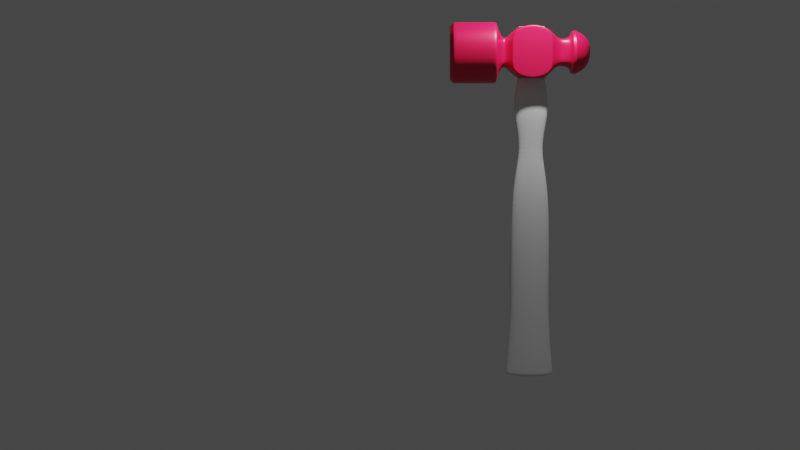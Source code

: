 # Source: hammer2.blend  (saved by Blender 3.0.42; exported with 4.5.12 LTS)
import bpy
from mathutils import Matrix  # noqa: F401  (used for matrix-valued properties, if any)

bpy.ops.wm.read_factory_settings(use_empty=True)
scene = bpy.context.scene
scene.name = 'Scene'

# ---- collections
col_collection = bpy.data.collections.new('Collection'); scene.collection.children.link(col_collection)

# ---- materials (node trees are filled in below, after node groups)
mat_material = bpy.data.materials.new('Material')
mat_material.alpha_threshold = 0.0
mat_material.use_transparent_shadow = False
mat_material.line_color = (0.0, 0.0, 0.0, 1.0)

# ---- material node trees
mat_material.use_nodes = True; mat_material.node_tree.nodes.clear()
_N = mat_material.node_tree.nodes; _L = mat_material.node_tree.links
n0 = _N.new('ShaderNodeOutputMaterial'); n0.name = 'Material Output'; n0.location = (300, 300)
n1 = _N.new('ShaderNodeBsdfPrincipled'); n1.name = 'Principled BSDF'; n1.location = (10, 300)
n1.distribution = 'GGX'
n1.subsurface_method = 'RANDOM_WALK_SKIN'
n1.inputs[0].default_value = (0.7936, 0.006415, 0.06427, 1.0)
n1.inputs[2].default_value = 0.4
n1.inputs[3].default_value = 1.45
n1.inputs[27].default_value = (0.0, 0.0, 0.0, 1.0)
n1.inputs[28].default_value = 1.0
_L.new(n1.outputs[0], n0.inputs[0])
n0.is_active_output = True

# ---- world
world_world = bpy.data.worlds.new('World'); scene.world = world_world
world_world.use_nodes = True; world_world.node_tree.nodes.clear()
_N = world_world.node_tree.nodes; _L = world_world.node_tree.links
n0 = _N.new('ShaderNodeOutputWorld'); n0.name = 'World Output'; n0.location = (300, 300)
n1 = _N.new('ShaderNodeBackground'); n1.name = 'Background'; n1.location = (10, 300)
n1.inputs[0].default_value = (0.05088, 0.05088, 0.05088, 1.0)
_L.new(n1.outputs[0], n0.inputs[0])
n0.is_active_output = True
world_world.color = (0.05088, 0.05088, 0.05088)
world_world.use_sun_shadow = False
world_world.sun_shadow_jitter_overblur = 0.0

# ---- cameras
cam_camera = bpy.data.cameras.new('Camera')
cam_camera.clip_end = 100.0
cam_camera.ortho_scale = 7.314
cam_camera_001 = bpy.data.cameras.new('Camera.001')
cam_camera_001.clip_end = 100.0
cam_camera_001.ortho_scale = 7.314

# ---- lights
light_light = bpy.data.lights.new('Light', 'POINT')
light_light.transmission_factor = 0.0
light_light.energy = 1000.0
light_light.shadow_soft_size = 0.1
light_light.shadow_maximum_resolution = 0.006
light_light.use_absolute_resolution = True

# ---- meshes
me_cube = bpy.data.meshes.new('Cube')
me_cube.from_pydata([(1.0, 1.0, 1.0), (1.0, 1.0, -1.0), (1.0, -1.0, 1.0), (1.0, -1.0, -1.0), (-1.0, 1.0, 1.0), (-1.0, 1.0, -1.0), (-1.0, -1.0, 1.0), (-1.0, -1.0, -1.0), (-0.7044, -1.283, -0.7044), (-0.7044, -1.283, 0.7044), (0.7044, -1.283, 0.7044), (0.7044, -1.283, -0.7044), (-0.7044, -1.563, -0.7044), (-0.7044, -1.563, 0.7044), (0.7044, -1.563, 0.7044), (0.7044, -1.563, -0.7044), (-1.171, -1.821, -1.168), (-1.171, -1.821, 1.168), (1.149, -1.821, 1.153), (1.149, -1.821, -1.153), (1.0, 1.0, 0.3333), (1.0, 1.0, -0.3333), (-1.0, -1.0, -0.3333), (-1.0, -1.0, 0.3333), (1.0, -1.0, 0.3333), (1.0, -1.0, -0.3333), (-1.0, 1.0, 0.3333), (-1.0, 1.0, -0.3333), (-0.7044, -1.283, -0.2348), (-0.7044, -1.283, 0.2348), (0.7044, -1.283, 0.2348), (0.7044, -1.283, -0.2348), (-0.7044, -1.563, -0.2348), (-0.7044, -1.563, 0.2348), (0.7044, -1.563, 0.2348), (0.7044, -1.563, -0.2348), (-1.574, -1.821, -0.5253), (-1.574, -1.821, 0.5253), (1.54, -1.821, 0.5128), (1.54, -1.821, -0.5128), (0.2931, 1.0, -1.0), (-0.3735, 1.0, -1.0), (0.2931, -1.0, 1.0), (-0.3735, -1.0, 1.0), (-0.3735, -1.0, -1.0), (0.2931, -1.0, -1.0), (-0.3735, 1.0, 1.0), (0.2931, 1.0, 1.0), (0.2065, -1.283, 0.7044), (-0.2631, -1.283, 0.7044), (-0.2631, -1.283, -0.7044), (0.2065, -1.283, -0.7044), (0.2065, -1.563, 0.7044), (-0.2631, -1.563, 0.7044), (-0.2631, -1.563, -0.7044), (0.2065, -1.563, -0.7044), (0.4623, -1.821, 1.569), (-0.5748, -1.821, 1.544), (-0.5748, -1.821, -1.544), (0.4623, -1.821, -1.569), (0.6529, 1.635, -0.6597), (0.6529, 1.635, -0.2199), (-0.6666, 1.635, -0.6597), (-0.2533, 1.635, -0.6597), (-1.574, -3.967, 0.5253), (-1.391, -4.15, 0.4729), (-1.039, -4.15, 1.036), (-1.171, -3.967, 1.168), (1.54, -3.967, -0.5128), (1.358, -4.15, -0.4614), (1.017, -4.15, -1.02), (1.149, -3.967, -1.153), (-0.5748, -3.967, 1.544), (-0.5201, -4.15, 1.363), (0.4623, -3.967, -1.569), (0.4133, -4.15, -1.385), (-1.171, -3.967, -1.168), (-1.039, -4.15, -1.036), (-1.391, -4.15, -0.4729), (-1.574, -3.967, -0.5253), (1.149, -3.967, 1.153), (1.017, -4.15, 1.02), (1.54, -3.967, 0.5128), (1.358, -4.15, 0.4614), (0.4133, -4.15, 1.385), (0.4623, -3.967, 1.569), (-0.5201, -4.15, -1.363), (-0.5748, -3.967, -1.544), (-0.2533, 1.301, -0.6597), (-0.6666, 1.301, -0.6597), (0.6529, 1.301, -0.2199), (0.6529, 1.301, -0.6597), (-0.6666, 1.301, -0.2199), (0.1866, 1.301, 0.6597), (0.6529, 1.301, 0.6597), (0.6529, 1.301, 0.2199), (-0.6666, 1.301, 0.6597), (-0.6666, 1.301, 0.2199), (0.6656, 1.995, -0.6712), (0.7839, 1.995, -0.2626), (0.1866, 1.301, -0.6597), (-0.2533, 1.301, 0.6597), (-0.6832, 1.995, -0.6777), (-0.2989, 1.995, -0.7901), (-0.6666, 1.635, -0.2199), (0.1866, 1.635, 0.6597), (0.6529, 1.635, 0.6597), (0.6529, 1.635, 0.2199), (-0.6666, 1.635, 0.6597), (-0.6666, 1.635, 0.2199), (0.7021, 2.6, -0.7072), (0.8449, 2.733, -0.2826), (0.1866, 1.635, -0.6597), (-0.2533, 1.635, 0.6597), (-0.7198, 2.607, -0.7148), (-0.3206, 2.736, -0.8507), (-0.8019, 1.995, -0.2661), (0.2296, 1.995, 0.7957), (0.6656, 1.995, 0.6712), (0.7839, 1.995, 0.2626), (-0.6832, 1.995, 0.6777), (-0.8019, 1.995, 0.2661), (1.1, 2.22, 0.3662), (1.053, 2.041, 0.351), (0.2296, 1.995, -0.7957), (-0.2989, 1.995, 0.7901), (1.053, 2.041, -0.351), (1.1, 2.22, -0.3662), (-0.8637, 2.745, -0.287), (0.2487, 2.742, 0.8577), (0.7021, 2.6, 0.7072), (0.8449, 2.733, 0.2826), (-0.7198, 2.607, 0.7148), (-0.8637, 2.745, 0.287), (0.3401, 3.022, -0.3846), (0.3401, 3.022, 0.3846), (0.2487, 2.742, -0.8577), (-0.3206, 2.736, 0.8507), (-0.4231, 3.006, -0.379), (-0.4231, 3.006, 0.379), (-0.4117, 2.222, -1.105), (-0.3951, 2.041, -1.059), (0.8312, 2.151, -0.8343), (0.8104, 2.041, -0.8138), (0.3149, 2.041, -1.072), (0.3298, 2.226, -1.121), (0.8104, 2.041, 0.8138), (0.8312, 2.151, 0.8343), (-0.4117, 2.222, 1.105), (-0.3951, 2.041, 1.059), (0.3149, 2.041, 1.072), (0.3298, 2.226, 1.121), (-1.126, 2.228, 0.3759), (-1.078, 2.041, 0.3595), (-0.8287, 2.041, 0.8255), (-0.8498, 2.154, 0.8469), (-0.8498, 2.154, -0.8469), (-0.8287, 2.041, -0.8255), (-1.078, 2.041, -0.3595), (-1.126, 2.228, -0.3759), (1.053, 2.041, -0.351), (1.053, 2.041, 0.351), (-0.3951, 2.041, -1.059), (0.8104, 2.041, -0.8138), (0.3149, 2.041, -1.072), (0.8104, 2.041, 0.8138), (-0.3951, 2.041, 1.059), (0.3149, 2.041, 1.072), (-1.078, 2.041, 0.3595), (-0.8287, 2.041, 0.8255), (-0.8287, 2.041, -0.8255), (-1.078, 2.041, -0.3595), (1.1, 2.22, 0.3662), (0.3298, 2.226, -1.121), (0.8312, 2.151, 0.8343), (0.3298, 2.226, 1.121), (-0.8498, 2.154, 0.8469), (-1.126, 2.228, -0.3759), (1.1, 2.22, -0.3662), (-0.4117, 2.222, -1.105), (0.8312, 2.151, -0.8343), (-0.4117, 2.222, 1.105), (-1.126, 2.228, 0.3759), (-0.8498, 2.154, -0.8469), (-1.171, -1.821, 1.168), (-1.574, -1.821, 0.5253), (-1.574, -1.821, -0.5253), (-0.5748, -1.821, 1.544), (1.149, -1.821, -1.153), (1.54, -1.821, -0.5128), (1.54, -1.821, 0.5128), (0.4623, -1.821, -1.569), (0.4623, -1.821, 1.569), (-0.5748, -1.821, -1.544), (-1.171, -1.821, -1.168), (1.149, -1.821, 1.153), (-1.574, -3.967, 0.5253), (-1.574, -3.967, -0.5253), (1.54, -3.967, -0.5128), (1.54, -3.967, 0.5128), (-1.171, -3.967, -1.168), (1.149, -3.967, 1.153), (-1.171, -3.967, 1.168), (-0.5748, -3.967, 1.544), (1.149, -3.967, -1.153), (0.4623, -3.967, -1.569), (0.4623, -3.967, 1.569), (-0.5748, -3.967, -1.544), (-1.039, -4.15, -1.036), (-1.391, -4.15, -0.4729), (0.4133, -4.15, -1.385), (-0.5201, -4.15, -1.363), (1.358, -4.15, -0.4614), (1.017, -4.15, -1.02), (1.358, -4.15, 0.4614), (1.017, -4.15, 1.02), (-0.5201, -4.15, 1.363), (0.4133, -4.15, 1.385), (-1.391, -4.15, 0.4729), (-1.039, -4.15, 1.036), (-1.039, -4.15, -1.036), (-1.391, -4.15, -0.4729), (0.4133, -4.15, -1.385), (-0.5201, -4.15, -1.363), (1.358, -4.15, -0.4614), (1.017, -4.15, -1.02), (1.358, -4.15, 0.4614), (1.017, -4.15, 1.02), (-0.5201, -4.15, 1.363), (0.4133, -4.15, 1.385), (-1.391, -4.15, 0.4729), (-1.039, -4.15, 1.036), (-1.0, 0.3333, -1.323), (-1.0, -0.3333, -1.323), (1.0, 0.3333, 1.323), (1.0, -0.3333, 1.323), (-1.0, -0.3333, 1.323), (-1.0, 0.3333, 1.323), (1.0, -0.3333, -1.323), (1.0, 0.3333, -1.323), (1.0, 0.3333, -0.4411), (1.0, -0.3333, -0.4411), (1.0, 0.3333, 0.4411), (1.0, -0.3333, 0.4411), (-1.0, -0.3333, -0.4411), (-1.0, 0.3333, -0.4411), (-1.0, -0.3333, 0.4411), (-1.0, 0.3333, 0.4411), (-0.3735, 0.6925, -1.323), (-0.3735, -0.6925, -1.323), (0.2931, 0.6925, -1.323), (0.2931, -0.6925, -1.323), (0.2931, 0.6925, 1.323), (0.2931, -0.6925, 1.323), (-0.3735, 0.6925, 1.323), (-0.3735, -0.6925, 1.323), (-0.3735, 0.6925, -1.323), (-0.3735, -0.6925, -1.323), (0.2931, 0.6925, -1.323), (0.2931, -0.6925, -1.323), (0.2931, 0.6925, 1.323), (0.2931, -0.6925, 1.323), (-0.3735, 0.6925, 1.323), (-0.3735, -0.6925, 1.323), (1.0, 1.0, -0.3333), (1.0, 1.0, -1.0), (1.0, -1.0, -0.3333), (1.0, -1.0, -1.0), (1.0, -0.3333, 1.323), (1.0, -1.0, 1.0), (1.0, 0.3333, -1.323), (1.0, 1.0, 1.0), (1.0, 1.0, 0.3333), (1.0, -1.0, 0.3333), (1.0, 0.3333, 1.323), (1.0, -0.3333, -1.323), (-1.0, -0.3333, -1.323), (-1.0, -1.0, -1.0), (-1.0, -1.0, 0.3333), (-1.0, -1.0, 1.0), (-1.0, 1.0, -0.3333), (-1.0, 1.0, -1.0), (-1.0, 0.3333, 1.323), (-1.0, 1.0, 1.0), (-1.0, -1.0, -0.3333), (-1.0, 1.0, 0.3333), (-1.0, 0.3333, -1.323), (-1.0, -0.3333, 1.323)], [], [(263, 287, 279, 43), (45, 267, 11, 51), (247, 237, 4, 26), (259, 275, 267, 45), (243, 235, 2, 24), (46, 47, 93, 101), (51, 11, 15, 55), (43, 279, 9, 49), (273, 269, 10, 30), (284, 277, 8, 28), (53, 13, 17, 57), (30, 10, 14, 34), (49, 9, 13, 53), (28, 8, 12, 32), (201, 206, 85, 80), (32, 12, 16, 36), (55, 15, 19, 59), (34, 14, 18, 38), (15, 35, 39, 19), (35, 34, 38, 39), (13, 33, 37, 17), (33, 32, 36, 37), (207, 205, 74, 87), (197, 200, 76, 79), (9, 29, 33, 13), (29, 28, 32, 33), (11, 31, 35, 15), (31, 30, 34, 35), (279, 278, 29, 9), (278, 284, 28, 29), (267, 266, 31, 11), (266, 273, 30, 31), (265, 40, 100, 91), (280, 285, 97, 92), (238, 241, 25, 3), (241, 243, 24, 25), (232, 245, 27, 5), (245, 247, 26, 27), (271, 272, 95, 94), (264, 265, 91, 90), (283, 46, 101, 96), (281, 280, 92, 89), (198, 199, 82, 68), (199, 201, 80, 82), (196, 197, 79, 64), (200, 207, 87, 76), (12, 54, 58, 16), (54, 55, 59, 58), (203, 202, 67, 72), (204, 198, 68, 71), (10, 48, 52, 14), (48, 49, 53, 52), (14, 52, 56, 18), (52, 53, 57, 56), (269, 42, 48, 10), (42, 43, 49, 48), (8, 50, 54, 12), (50, 51, 55, 54), (285, 283, 96, 97), (41, 281, 89, 88), (276, 257, 44, 277), (257, 259, 45, 44), (277, 44, 50, 8), (44, 45, 51, 50), (268, 261, 42, 269), (261, 263, 43, 42), (73, 66, 65, 78, 77, 86, 75, 70, 69, 83, 81, 84), (206, 203, 72, 85), (205, 204, 71, 74), (208, 209, 79, 76), (87, 74, 210, 211), (212, 213, 71, 68), (74, 71, 213, 210), (214, 212, 68, 82), (76, 87, 211, 208), (215, 214, 82, 80), (85, 72, 216, 217), (218, 219, 67, 64), (72, 67, 219, 216), (209, 218, 64, 79), (80, 85, 217, 215), (202, 196, 64, 67), (90, 91, 60, 61), (100, 88, 63, 112), (94, 95, 107, 106), (92, 97, 109, 104), (88, 89, 62, 63), (91, 100, 112, 60), (93, 94, 106, 105), (101, 93, 105, 113), (97, 96, 108, 109), (272, 264, 90, 95), (47, 271, 94, 93), (40, 41, 88, 100), (61, 60, 98, 99), (112, 63, 103, 124), (106, 107, 119, 118), (104, 109, 121, 116), (63, 62, 102, 103), (60, 112, 124, 98), (105, 106, 118, 117), (113, 105, 117, 125), (109, 108, 120, 121), (95, 90, 61, 107), (96, 101, 113, 108), (89, 92, 104, 62), (173, 179, 115, 136), (174, 172, 131, 130), (177, 182, 133, 128), (179, 183, 114, 115), (180, 173, 136, 110), (175, 174, 130, 129), (181, 175, 129, 137), (182, 176, 132, 133), (183, 177, 128, 114), (107, 61, 99, 119), (108, 113, 125, 120), (62, 104, 116, 102), (135, 129, 130, 131), (136, 134, 111, 110), (134, 135, 131, 111), (128, 133, 139, 138), (138, 139, 135, 134), (114, 128, 138, 115), (115, 138, 134, 136), (133, 132, 137, 139), (139, 137, 129, 135), (178, 180, 110, 111), (172, 178, 111, 131), (176, 181, 137, 132), (120, 125, 149, 154), (169, 166, 148, 155), (119, 99, 126, 123), (161, 160, 127, 122), (99, 98, 143, 126), (160, 163, 142, 127), (102, 116, 158, 157), (170, 171, 159, 156), (121, 120, 154, 153), (168, 169, 155, 152), (125, 117, 150, 149), (166, 167, 151, 148), (117, 118, 146, 150), (167, 165, 147, 151), (98, 124, 144, 143), (163, 164, 145, 142), (103, 102, 157, 141), (162, 170, 156, 140), (116, 121, 153, 158), (171, 168, 152, 159), (118, 119, 123, 146), (165, 161, 122, 147), (124, 103, 141, 144), (164, 162, 140, 145), (144, 141, 162, 164), (146, 123, 161, 165), (158, 153, 168, 171), (141, 157, 170, 162), (143, 144, 164, 163), (150, 146, 165, 167), (149, 150, 167, 166), (153, 154, 169, 168), (157, 158, 171, 170), (126, 143, 163, 160), (123, 126, 160, 161), (154, 149, 166, 169), (155, 148, 181, 176), (122, 127, 178, 172), (127, 142, 180, 178), (156, 159, 177, 183), (152, 155, 176, 182), (148, 151, 175, 181), (151, 147, 174, 175), (142, 145, 173, 180), (140, 156, 183, 179), (159, 152, 182, 177), (147, 122, 172, 174), (145, 140, 179, 173), (17, 37, 185, 184), (59, 19, 188, 191), (56, 57, 187, 192), (19, 39, 189, 188), (57, 17, 184, 187), (16, 58, 193, 194), (37, 36, 186, 185), (38, 18, 195, 190), (39, 38, 190, 189), (36, 16, 194, 186), (58, 59, 191, 193), (18, 56, 192, 195), (184, 185, 196, 202), (191, 188, 204, 205), (192, 187, 203, 206), (188, 189, 198, 204), (187, 184, 202, 203), (194, 193, 207, 200), (185, 186, 197, 196), (190, 195, 201, 199), (189, 190, 199, 198), (186, 194, 200, 197), (193, 191, 205, 207), (195, 192, 206, 201), (220, 221, 209, 208), (222, 223, 211, 210), (224, 225, 213, 212), (225, 222, 210, 213), (226, 224, 212, 214), (223, 220, 208, 211), (227, 226, 214, 215), (228, 229, 217, 216), (230, 231, 219, 218), (231, 228, 216, 219), (221, 230, 218, 209), (229, 227, 215, 217), (77, 78, 221, 220), (75, 86, 223, 222), (69, 70, 225, 224), (70, 75, 222, 225), (83, 69, 224, 226), (86, 77, 220, 223), (81, 83, 226, 227), (73, 84, 229, 228), (65, 66, 231, 230), (66, 73, 228, 231), (78, 65, 230, 221), (84, 81, 227, 229), (47, 46, 262, 260), (253, 252, 250, 251), (271, 47, 260, 274), (274, 260, 261, 268), (41, 40, 258, 256), (255, 253, 251, 249), (281, 41, 256, 286), (286, 256, 257, 276), (22, 23, 246, 244), (244, 246, 247, 245), (7, 22, 244, 233), (233, 244, 245, 232), (21, 20, 242, 240), (240, 242, 243, 241), (1, 21, 240, 239), (239, 240, 241, 238), (20, 0, 234, 242), (242, 234, 235, 243), (40, 265, 270, 258), (258, 270, 275, 259), (23, 6, 236, 246), (246, 236, 237, 247), (46, 283, 282, 262), (262, 282, 287, 263), (252, 254, 248, 250), (254, 255, 249, 248), (248, 249, 257, 256), (251, 250, 258, 259), (252, 253, 261, 260), (255, 254, 262, 263), (254, 252, 260, 262), (253, 255, 263, 261), (250, 248, 256, 258), (249, 251, 259, 257), (21, 1, 265, 264), (3, 25, 266, 267), (2, 235, 268, 269), (1, 239, 270, 265), (0, 20, 272, 271), (20, 21, 264, 272), (24, 2, 269, 273), (25, 24, 273, 266), (234, 0, 271, 274), (235, 234, 274, 268), (238, 3, 267, 275), (239, 238, 275, 270), (7, 233, 276, 277), (6, 23, 278, 279), (5, 27, 280, 281), (4, 237, 282, 283), (22, 7, 277, 284), (23, 22, 284, 278), (26, 4, 283, 285), (27, 26, 285, 280), (232, 5, 281, 286), (233, 232, 286, 276), (236, 6, 279, 287), (237, 236, 287, 282)])
me_cube.polygons.foreach_set('use_smooth', [True] * 284)
_uv = me_cube.uv_layers.new(name='UVMap')
_uv.uv.foreach_set('vector', [0.7967, 0.6667, 0.875, 0.6667, 0.875, 0.75, 0.7967, 0.75, 0.2866, 0.75, 0.375, 0.75, 0.375, 0.75, 0.2866, 0.75, 0.5417, 0.1667, 0.625, 0.1667, 0.625, 0.25, 0.5417, 0.25, 0.2866, 0.6667, 0.375, 0.6667, 0.375, 0.75, 0.2866, 0.75, 0.5417, 0.6667, 0.625, 0.6667, 0.625, 0.75, 0.5417, 0.75, 0.7967, 0.5, 0.7134, 0.5, 0.7134, 0.5, 0.7967, 0.5, 0.2866, 0.75, 0.375, 0.75, 0.375, 0.75, 0.2866, 0.75, 0.7967, 0.75, 0.875, 0.75, 0.875, 0.75, 0.7967, 0.75, 0.5417, 0.75, 0.625, 0.75, 0.625, 0.75, 0.5417, 0.75, 0.4583, 0.0, 0.375, 0.0, 0.375, 0.0, 0.4583, 0.0, 0.7967, 0.75, 0.875, 0.75, 0.875, 0.75, 0.7967, 0.75, 0.5417, 0.75, 0.625, 0.75, 0.625, 0.75, 0.5417, 0.75, 0.7967, 0.75, 0.875, 0.75, 0.875, 0.75, 0.7967, 0.75, 0.4583, 0.0, 0.375, 0.0, 0.375, 0.0, 0.4583, 0.0, 0.625, 0.75, 0.7134, 0.75, 0.7134, 0.75, 0.625, 0.75, 0.4583, 0.0, 0.375, 0.0, 0.375, 0.0, 0.4583, 0.0, 0.2866, 0.75, 0.375, 0.75, 0.375, 0.75, 0.2866, 0.75, 0.5417, 0.75, 0.625, 0.75, 0.625, 0.75, 0.5417, 0.75, 0.375, 0.75, 0.4583, 0.75, 0.4583, 0.75, 0.375, 0.75, 0.4583, 0.75, 0.5417, 0.75, 0.5417, 0.75, 0.4583, 0.75, 0.625, 0.0, 0.5417, 0.0, 0.5417, 0.0, 0.625, 0.0, 0.5417, 0.0, 0.4583, 0.0, 0.4583, 0.0, 0.5417, 0.0, 0.2033, 0.75, 0.2866, 0.75, 0.2866, 0.75, 0.2033, 0.75, 0.4583, 0.0, 0.375, 0.0, 0.375, 0.0, 0.4583, 0.0, 0.625, 0.0, 0.5417, 0.0, 0.5417, 0.0, 0.625, 0.0, 0.5417, 0.0, 0.4583, 0.0, 0.4583, 0.0, 0.5417, 0.0, 0.375, 0.75, 0.4583, 0.75, 0.4583, 0.75, 0.375, 0.75, 0.4583, 0.75, 0.5417, 0.75, 0.5417, 0.75, 0.4583, 0.75, 0.625, 0.0, 0.5417, 0.0, 0.5417, 0.0, 0.625, 0.0, 0.5417, 0.0, 0.4583, 0.0, 0.4583, 0.0, 0.5417, 0.0, 0.375, 0.75, 0.4583, 0.75, 0.4583, 0.75, 0.375, 0.75, 0.4583, 0.75, 0.5417, 0.75, 0.5417, 0.75, 0.4583, 0.75, 0.375, 0.5, 0.2866, 0.5, 0.2866, 0.5, 0.375, 0.5, 0.4583, 0.25, 0.5417, 0.25, 0.5417, 0.25, 0.4583, 0.25, 0.375, 0.6667, 0.4583, 0.6667, 0.4583, 0.75, 0.375, 0.75, 0.4583, 0.6667, 0.5417, 0.6667, 0.5417, 0.75, 0.4583, 0.75, 0.375, 0.1667, 0.4583, 0.1667, 0.4583, 0.25, 0.375, 0.25, 0.4583, 0.1667, 0.5417, 0.1667, 0.5417, 0.25, 0.4583, 0.25, 0.625, 0.5, 0.5417, 0.5, 0.5417, 0.5, 0.625, 0.5, 0.4583, 0.5, 0.375, 0.5, 0.375, 0.5, 0.4583, 0.5, 0.875, 0.5, 0.7967, 0.5, 0.7967, 0.5, 0.875, 0.5, 0.375, 0.25, 0.4583, 0.25, 0.4583, 0.25, 0.375, 0.25, 0.4583, 0.75, 0.5417, 0.75, 0.5417, 0.75, 0.4583, 0.75, 0.5417, 0.75, 0.625, 0.75, 0.625, 0.75, 0.5417, 0.75, 0.5417, 0.0, 0.4583, 0.0, 0.4583, 0.0, 0.5417, 0.0, 0.125, 0.75, 0.2033, 0.75, 0.2033, 0.75, 0.125, 0.75, 0.125, 0.75, 0.2033, 0.75, 0.2033, 0.75, 0.125, 0.75, 0.2033, 0.75, 0.2866, 0.75, 0.2866, 0.75, 0.2033, 0.75, 0.7967, 0.75, 0.875, 0.75, 0.875, 0.75, 0.7967, 0.75, 0.375, 0.75, 0.4583, 0.75, 0.4583, 0.75, 0.375, 0.75, 0.625, 0.75, 0.7134, 0.75, 0.7134, 0.75, 0.625, 0.75, 0.7134, 0.75, 0.7967, 0.75, 0.7967, 0.75, 0.7134, 0.75, 0.625, 0.75, 0.7134, 0.75, 0.7134, 0.75, 0.625, 0.75, 0.7134, 0.75, 0.7967, 0.75, 0.7967, 0.75, 0.7134, 0.75, 0.625, 0.75, 0.7134, 0.75, 0.7134, 0.75, 0.625, 0.75, 0.7134, 0.75, 0.7967, 0.75, 0.7967, 0.75, 0.7134, 0.75, 0.125, 0.75, 0.2033, 0.75, 0.2033, 0.75, 0.125, 0.75, 0.2033, 0.75, 0.2866, 0.75, 0.2866, 0.75, 0.2033, 0.75, 0.5417, 0.25, 0.625, 0.25, 0.625, 0.25, 0.5417, 0.25, 0.2033, 0.5, 0.125, 0.5, 0.125, 0.5, 0.2033, 0.5, 0.125, 0.6667, 0.2033, 0.6667, 0.2033, 0.75, 0.125, 0.75, 0.2033, 0.6667, 0.2866, 0.6667, 0.2866, 0.75, 0.2033, 0.75, 0.125, 0.75, 0.2033, 0.75, 0.2033, 0.75, 0.125, 0.75, 0.2033, 0.75, 0.2866, 0.75, 0.2866, 0.75, 0.2033, 0.75, 0.625, 0.6667, 0.7134, 0.6667, 0.7134, 0.75, 0.625, 0.75, 0.7134, 0.6667, 0.7967, 0.6667, 0.7967, 0.75, 0.7134, 0.75, 0.6137, 0.9203, 0.6046, 0.9794, 0.5407, 0.9889, 0.4593, 0.9889, 0.3954, 0.9794, 0.3863, 0.9203, 0.3861, 0.8391, 0.3955, 0.7704, 0.4594, 0.7613, 0.5406, 0.7613, 0.6045, 0.7704, 0.6139, 0.8391, 0.7134, 0.75, 0.7967, 0.75, 0.7967, 0.75, 0.7134, 0.75, 0.2866, 0.75, 0.375, 0.75, 0.375, 0.75, 0.2866, 0.75, 0.3954, 0.9794, 0.4593, 0.9889, 0.4583, 1.0, 0.375, 1.0, 0.375, 0.9217, 0.375, 0.8384, 0.3861, 0.8391, 0.3863, 0.9203, 0.4594, 0.7613, 0.3955, 0.7704, 0.375, 0.75, 0.4583, 0.75, 0.375, 0.8384, 0.375, 0.75, 0.3955, 0.7704, 0.3861, 0.8391, 0.5406, 0.7613, 0.4594, 0.7613, 0.4583, 0.75, 0.5417, 0.75, 0.375, 1.0, 0.375, 0.9217, 0.3863, 0.9203, 0.3954, 0.9794, 0.6045, 0.7704, 0.5406, 0.7613, 0.5417, 0.75, 0.625, 0.75, 0.625, 0.8384, 0.625, 0.9217, 0.6137, 0.9203, 0.6139, 0.8391, 0.5407, 0.9889, 0.6046, 0.9794, 0.625, 1.0, 0.5417, 1.0, 0.625, 0.9217, 0.625, 1.0, 0.6046, 0.9794, 0.6137, 0.9203, 0.4593, 0.9889, 0.5407, 0.9889, 0.5417, 1.0, 0.4583, 1.0, 0.625, 0.75, 0.625, 0.8384, 0.6139, 0.8391, 0.6045, 0.7704, 0.625, 0.0, 0.5417, 0.0, 0.5417, 0.0, 0.625, 0.0, 0.4583, 0.5, 0.375, 0.5, 0.375, 0.5, 0.4583, 0.5, 0.2866, 0.5, 0.2033, 0.5, 0.2033, 0.5, 0.2866, 0.5, 0.625, 0.5, 0.5417, 0.5, 0.5417, 0.5, 0.625, 0.5, 0.4583, 0.25, 0.5417, 0.25, 0.5417, 0.25, 0.4583, 0.25, 0.2033, 0.5, 0.125, 0.5, 0.125, 0.5, 0.2033, 0.5, 0.375, 0.5, 0.2866, 0.5, 0.2866, 0.5, 0.375, 0.5, 0.7134, 0.5, 0.625, 0.5, 0.625, 0.5, 0.7134, 0.5, 0.7967, 0.5, 0.7134, 0.5, 0.7134, 0.5, 0.7967, 0.5, 0.5417, 0.25, 0.625, 0.25, 0.625, 0.25, 0.5417, 0.25, 0.5417, 0.5, 0.4583, 0.5, 0.4583, 0.5, 0.5417, 0.5, 0.7134, 0.5, 0.625, 0.5, 0.625, 0.5, 0.7134, 0.5, 0.2866, 0.5, 0.2033, 0.5, 0.2033, 0.5, 0.2866, 0.5, 0.4583, 0.5, 0.375, 0.5, 0.375, 0.5, 0.4583, 0.5, 0.2866, 0.5, 0.2033, 0.5, 0.2033, 0.5, 0.2866, 0.5, 0.625, 0.5, 0.5417, 0.5, 0.5417, 0.5, 0.625, 0.5, 0.4583, 0.25, 0.5417, 0.25, 0.5417, 0.25, 0.4583, 0.25, 0.2033, 0.5, 0.125, 0.5, 0.125, 0.5, 0.2033, 0.5, 0.375, 0.5, 0.2866, 0.5, 0.2866, 0.5, 0.375, 0.5, 0.7134, 0.5, 0.625, 0.5, 0.625, 0.5, 0.7134, 0.5, 0.7967, 0.5, 0.7134, 0.5, 0.7134, 0.5, 0.7967, 0.5, 0.5417, 0.25, 0.625, 0.25, 0.625, 0.25, 0.5417, 0.25, 0.5417, 0.5, 0.4583, 0.5, 0.4583, 0.5, 0.5417, 0.5, 0.875, 0.5, 0.7967, 0.5, 0.7967, 0.5, 0.875, 0.5, 0.375, 0.25, 0.4583, 0.25, 0.4583, 0.25, 0.375, 0.25, 0.2866, 0.5, 0.2033, 0.5, 0.2033, 0.5, 0.2866, 0.5, 0.625, 0.5, 0.5417, 0.5, 0.5417, 0.5, 0.625, 0.5, 0.4583, 0.25, 0.5417, 0.25, 0.5417, 0.25, 0.4583, 0.25, 0.2033, 0.5, 0.125, 0.5, 0.125, 0.5, 0.2033, 0.5, 0.375, 0.5, 0.2866, 0.5, 0.2866, 0.5, 0.375, 0.5, 0.7134, 0.5, 0.625, 0.5, 0.625, 0.5, 0.7134, 0.5, 0.7967, 0.5, 0.7134, 0.5, 0.7134, 0.5, 0.7967, 0.5, 0.5417, 0.25, 0.625, 0.25, 0.625, 0.25, 0.5417, 0.25, 0.375, 0.25, 0.4583, 0.25, 0.4583, 0.25, 0.375, 0.25, 0.5417, 0.5, 0.4583, 0.5, 0.4583, 0.5, 0.5417, 0.5, 0.875, 0.5, 0.7967, 0.5, 0.7967, 0.5, 0.875, 0.5, 0.375, 0.25, 0.4583, 0.25, 0.4583, 0.25, 0.375, 0.25, 0.5417, 0.4116, 0.625, 0.4116, 0.625, 0.5, 0.5417, 0.5, 0.375, 0.4116, 0.4583, 0.4116, 0.4583, 0.5, 0.375, 0.5, 0.4583, 0.4116, 0.5417, 0.4116, 0.5417, 0.5, 0.4583, 0.5, 0.4583, 0.25, 0.5417, 0.25, 0.5417, 0.3283, 0.4583, 0.3283, 0.4583, 0.3283, 0.5417, 0.3283, 0.5417, 0.4116, 0.4583, 0.4116, 0.375, 0.25, 0.4583, 0.25, 0.4583, 0.3283, 0.375, 0.3283, 0.375, 0.3283, 0.4583, 0.3283, 0.4583, 0.4116, 0.375, 0.4116, 0.5417, 0.25, 0.625, 0.25, 0.625, 0.3283, 0.5417, 0.3283, 0.5417, 0.3283, 0.625, 0.3283, 0.625, 0.4116, 0.5417, 0.4116, 0.4583, 0.5, 0.375, 0.5, 0.375, 0.5, 0.4583, 0.5, 0.5417, 0.5, 0.4583, 0.5, 0.4583, 0.5, 0.5417, 0.5, 0.875, 0.5, 0.7967, 0.5, 0.7967, 0.5, 0.875, 0.5, 0.875, 0.5, 0.7967, 0.5, 0.7967, 0.5, 0.875, 0.5, 0.875, 0.5, 0.7967, 0.5, 0.7967, 0.5, 0.875, 0.5, 0.5417, 0.5, 0.4583, 0.5, 0.4583, 0.5, 0.5417, 0.5, 0.5417, 0.5, 0.4583, 0.5, 0.4583, 0.5, 0.5417, 0.5, 0.4583, 0.5, 0.375, 0.5, 0.375, 0.5, 0.4583, 0.5, 0.4583, 0.5, 0.375, 0.5, 0.375, 0.5, 0.4583, 0.5, 0.375, 0.25, 0.4583, 0.25, 0.4583, 0.25, 0.375, 0.25, 0.375, 0.25, 0.4583, 0.25, 0.4583, 0.25, 0.375, 0.25, 0.5417, 0.25, 0.625, 0.25, 0.625, 0.25, 0.5417, 0.25, 0.5417, 0.25, 0.625, 0.25, 0.625, 0.25, 0.5417, 0.25, 0.7967, 0.5, 0.7134, 0.5, 0.7134, 0.5, 0.7967, 0.5, 0.7967, 0.5, 0.7134, 0.5, 0.7134, 0.5, 0.7967, 0.5, 0.7134, 0.5, 0.625, 0.5, 0.625, 0.5, 0.7134, 0.5, 0.7134, 0.5, 0.625, 0.5, 0.625, 0.5, 0.7134, 0.5, 0.375, 0.5, 0.2866, 0.5, 0.2866, 0.5, 0.375, 0.5, 0.375, 0.5, 0.2866, 0.5, 0.2866, 0.5, 0.375, 0.5, 0.2033, 0.5, 0.125, 0.5, 0.125, 0.5, 0.2033, 0.5, 0.2033, 0.5, 0.125, 0.5, 0.125, 0.5, 0.2033, 0.5, 0.4583, 0.25, 0.5417, 0.25, 0.5417, 0.25, 0.4583, 0.25, 0.4583, 0.25, 0.5417, 0.25, 0.5417, 0.25, 0.4583, 0.25, 0.625, 0.5, 0.5417, 0.5, 0.5417, 0.5, 0.625, 0.5, 0.625, 0.5, 0.5417, 0.5, 0.5417, 0.5, 0.625, 0.5, 0.2866, 0.5, 0.2033, 0.5, 0.2033, 0.5, 0.2866, 0.5, 0.2866, 0.5, 0.2033, 0.5, 0.2033, 0.5, 0.2866, 0.5, 0.2866, 0.5, 0.2033, 0.5, 0.2033, 0.5, 0.2866, 0.5, 0.625, 0.5, 0.5417, 0.5, 0.5417, 0.5, 0.625, 0.5, 0.4583, 0.25, 0.5417, 0.25, 0.5417, 0.25, 0.4583, 0.25, 0.2033, 0.5, 0.125, 0.5, 0.125, 0.5, 0.2033, 0.5, 0.375, 0.5, 0.2866, 0.5, 0.2866, 0.5, 0.375, 0.5, 0.7134, 0.5, 0.625, 0.5, 0.625, 0.5, 0.7134, 0.5, 0.7967, 0.5, 0.7134, 0.5, 0.7134, 0.5, 0.7967, 0.5, 0.5417, 0.25, 0.625, 0.25, 0.625, 0.25, 0.5417, 0.25, 0.375, 0.25, 0.4583, 0.25, 0.4583, 0.25, 0.375, 0.25, 0.4583, 0.5, 0.375, 0.5, 0.375, 0.5, 0.4583, 0.5, 0.5417, 0.5, 0.4583, 0.5, 0.4583, 0.5, 0.5417, 0.5, 0.875, 0.5, 0.7967, 0.5, 0.7967, 0.5, 0.875, 0.5, 0.875, 0.5, 0.7967, 0.5, 0.7967, 0.5, 0.875, 0.5, 0.5417, 0.5, 0.4583, 0.5, 0.4583, 0.5, 0.5417, 0.5, 0.4583, 0.5, 0.375, 0.5, 0.375, 0.5, 0.4583, 0.5, 0.375, 0.25, 0.4583, 0.25, 0.4583, 0.25, 0.375, 0.25, 0.5417, 0.25, 0.625, 0.25, 0.625, 0.25, 0.5417, 0.25, 0.7967, 0.5, 0.7134, 0.5, 0.7134, 0.5, 0.7967, 0.5, 0.7134, 0.5, 0.625, 0.5, 0.625, 0.5, 0.7134, 0.5, 0.375, 0.5, 0.2866, 0.5, 0.2866, 0.5, 0.375, 0.5, 0.2033, 0.5, 0.125, 0.5, 0.125, 0.5, 0.2033, 0.5, 0.4583, 0.25, 0.5417, 0.25, 0.5417, 0.25, 0.4583, 0.25, 0.625, 0.5, 0.5417, 0.5, 0.5417, 0.5, 0.625, 0.5, 0.2866, 0.5, 0.2033, 0.5, 0.2033, 0.5, 0.2866, 0.5, 0.625, 0.0, 0.5417, 0.0, 0.5417, 0.0, 0.625, 0.0, 0.2866, 0.75, 0.375, 0.75, 0.375, 0.75, 0.2866, 0.75, 0.7134, 0.75, 0.7967, 0.75, 0.7967, 0.75, 0.7134, 0.75, 0.375, 0.75, 0.4583, 0.75, 0.4583, 0.75, 0.375, 0.75, 0.7967, 0.75, 0.875, 0.75, 0.875, 0.75, 0.7967, 0.75, 0.125, 0.75, 0.2033, 0.75, 0.2033, 0.75, 0.125, 0.75, 0.5417, 0.0, 0.4583, 0.0, 0.4583, 0.0, 0.5417, 0.0, 0.5417, 0.75, 0.625, 0.75, 0.625, 0.75, 0.5417, 0.75, 0.4583, 0.75, 0.5417, 0.75, 0.5417, 0.75, 0.4583, 0.75, 0.4583, 0.0, 0.375, 0.0, 0.375, 0.0, 0.4583, 0.0, 0.2033, 0.75, 0.2866, 0.75, 0.2866, 0.75, 0.2033, 0.75, 0.625, 0.75, 0.7134, 0.75, 0.7134, 0.75, 0.625, 0.75, 0.625, 0.0, 0.5417, 0.0, 0.5417, 0.0, 0.625, 0.0, 0.2866, 0.75, 0.375, 0.75, 0.375, 0.75, 0.2866, 0.75, 0.7134, 0.75, 0.7967, 0.75, 0.7967, 0.75, 0.7134, 0.75, 0.375, 0.75, 0.4583, 0.75, 0.4583, 0.75, 0.375, 0.75, 0.7967, 0.75, 0.875, 0.75, 0.875, 0.75, 0.7967, 0.75, 0.125, 0.75, 0.2033, 0.75, 0.2033, 0.75, 0.125, 0.75, 0.5417, 0.0, 0.4583, 0.0, 0.4583, 0.0, 0.5417, 0.0, 0.5417, 0.75, 0.625, 0.75, 0.625, 0.75, 0.5417, 0.75, 0.4583, 0.75, 0.5417, 0.75, 0.5417, 0.75, 0.4583, 0.75, 0.4583, 0.0, 0.375, 0.0, 0.375, 0.0, 0.4583, 0.0, 0.2033, 0.75, 0.2866, 0.75, 0.2866, 0.75, 0.2033, 0.75, 0.625, 0.75, 0.7134, 0.75, 0.7134, 0.75, 0.625, 0.75, 0.3954, 0.9794, 0.4593, 0.9889, 0.4593, 0.9889, 0.3954, 0.9794, 0.3861, 0.8391, 0.3863, 0.9203, 0.3863, 0.9203, 0.3861, 0.8391, 0.4594, 0.7613, 0.3955, 0.7704, 0.3955, 0.7704, 0.4594, 0.7613, 0.3955, 0.7704, 0.3861, 0.8391, 0.3861, 0.8391, 0.3955, 0.7704, 0.0, 0.0, 0.0, 0.0, 0.0, 0.0, 0.0, 0.0, 0.3863, 0.9203, 0.3954, 0.9794, 0.3954, 0.9794, 0.3863, 0.9203, 0.6045, 0.7704, 0.5406, 0.7613, 0.5406, 0.7613, 0.6045, 0.7704, 0.6137, 0.9203, 0.6139, 0.8391, 0.6139, 0.8391, 0.6137, 0.9203, 0.5407, 0.9889, 0.6046, 0.9794, 0.6046, 0.9794, 0.5407, 0.9889, 0.6046, 0.9794, 0.6137, 0.9203, 0.6137, 0.9203, 0.6046, 0.9794, 0.0, 0.0, 0.0, 0.0, 0.0, 0.0, 0.0, 0.0, 0.6139, 0.8391, 0.6045, 0.7704, 0.6045, 0.7704, 0.6139, 0.8391, 0.3954, 0.9794, 0.4593, 0.9889, 0.4593, 0.9889, 0.3954, 0.9794, 0.3861, 0.8391, 0.3863, 0.9203, 0.3863, 0.9203, 0.3861, 0.8391, 0.4594, 0.7613, 0.3955, 0.7704, 0.3955, 0.7704, 0.4594, 0.7613, 0.3955, 0.7704, 0.3861, 0.8391, 0.3861, 0.8391, 0.3955, 0.7704, 0.5406, 0.7613, 0.4594, 0.7613, 0.4594, 0.7613, 0.5406, 0.7613, 0.3863, 0.9203, 0.3954, 0.9794, 0.3954, 0.9794, 0.3863, 0.9203, 0.6045, 0.7704, 0.5406, 0.7613, 0.5406, 0.7613, 0.6045, 0.7704, 0.6137, 0.9203, 0.6139, 0.8391, 0.6139, 0.8391, 0.6137, 0.9203, 0.5407, 0.9889, 0.6046, 0.9794, 0.6046, 0.9794, 0.5407, 0.9889, 0.6046, 0.9794, 0.6137, 0.9203, 0.6137, 0.9203, 0.6046, 0.9794, 0.4593, 0.9889, 0.5407, 0.9889, 0.5407, 0.9889, 0.4593, 0.9889, 0.6139, 0.8391, 0.6045, 0.7704, 0.6045, 0.7704, 0.6139, 0.8391, 0.7134, 0.5, 0.7967, 0.5, 0.7967, 0.5833, 0.7134, 0.5833, 0.7134, 0.6667, 0.7134, 0.5833, 0.2866, 0.5833, 0.2866, 0.6667, 0.625, 0.5, 0.7134, 0.5, 0.7134, 0.5833, 0.625, 0.5833, 0.625, 0.5833, 0.7134, 0.5833, 0.7134, 0.6667, 0.625, 0.6667, 0.2033, 0.5, 0.2866, 0.5, 0.2866, 0.5833, 0.2033, 0.5833, 0.7967, 0.6667, 0.7134, 0.6667, 0.2866, 0.6667, 0.2033, 0.6667, 0.125, 0.5, 0.2033, 0.5, 0.2033, 0.5833, 0.125, 0.5833, 0.125, 0.5833, 0.2033, 0.5833, 0.2033, 0.6667, 0.125, 0.6667, 0.4583, 0.0, 0.5417, 0.0, 0.5417, 0.08333, 0.4583, 0.08333, 0.4583, 0.08333, 0.5417, 0.08333, 0.5417, 0.1667, 0.4583, 0.1667, 0.375, 0.0, 0.4583, 0.0, 0.4583, 0.08333, 0.375, 0.08333, 0.375, 0.08333, 0.4583, 0.08333, 0.4583, 0.1667, 0.375, 0.1667, 0.4583, 0.5, 0.5417, 0.5, 0.5417, 0.5833, 0.4583, 0.5833, 0.4583, 0.5833, 0.5417, 0.5833, 0.5417, 0.6667, 0.4583, 0.6667, 0.375, 0.5, 0.4583, 0.5, 0.4583, 0.5833, 0.375, 0.5833, 0.375, 0.5833, 0.4583, 0.5833, 0.4583, 0.6667, 0.375, 0.6667, 0.5417, 0.5, 0.625, 0.5, 0.625, 0.5833, 0.5417, 0.5833, 0.5417, 0.5833, 0.625, 0.5833, 0.625, 0.6667, 0.5417, 0.6667, 0.2866, 0.5, 0.375, 0.5, 0.375, 0.5833, 0.2866, 0.5833, 0.2866, 0.5833, 0.375, 0.5833, 0.375, 0.6667, 0.2866, 0.6667, 0.5417, 0.0, 0.625, 0.0, 0.625, 0.08333, 0.5417, 0.08333, 0.5417, 0.08333, 0.625, 0.08333, 0.625, 0.1667, 0.5417, 0.1667, 0.7967, 0.5, 0.875, 0.5, 0.875, 0.5833, 0.7967, 0.5833, 0.7967, 0.5833, 0.875, 0.5833, 0.875, 0.6667, 0.7967, 0.6667, 0.7134, 0.5833, 0.7967, 0.5833, 0.2033, 0.5833, 0.2866, 0.5833, 0.7967, 0.5833, 0.7967, 0.6667, 0.2033, 0.6667, 0.2033, 0.5833, 0.2033, 0.5833, 0.2033, 0.6667, 0.2033, 0.6667, 0.2033, 0.5833, 0.2866, 0.6667, 0.2866, 0.5833, 0.2866, 0.5833, 0.2866, 0.6667, 0.7134, 0.5833, 0.7134, 0.6667, 0.7134, 0.6667, 0.7134, 0.5833, 0.7967, 0.6667, 0.7967, 0.5833, 0.7967, 0.5833, 0.7967, 0.6667, 0.7967, 0.5833, 0.7134, 0.5833, 0.7134, 0.5833, 0.7967, 0.5833, 0.7134, 0.6667, 0.7967, 0.6667, 0.7967, 0.6667, 0.7134, 0.6667, 0.2866, 0.5833, 0.2033, 0.5833, 0.2033, 0.5833, 0.2866, 0.5833, 0.2033, 0.6667, 0.2866, 0.6667, 0.2866, 0.6667, 0.2033, 0.6667, 0.4583, 0.5, 0.375, 0.5, 0.375, 0.5, 0.4583, 0.5, 0.375, 0.75, 0.4583, 0.75, 0.4583, 0.75, 0.375, 0.75, 0.625, 0.75, 0.625, 0.6667, 0.625, 0.6667, 0.625, 0.75, 0.375, 0.5, 0.375, 0.5833, 0.375, 0.5833, 0.375, 0.5, 0.625, 0.5, 0.5417, 0.5, 0.5417, 0.5, 0.625, 0.5, 0.5417, 0.5, 0.4583, 0.5, 0.4583, 0.5, 0.5417, 0.5, 0.5417, 0.75, 0.625, 0.75, 0.625, 0.75, 0.5417, 0.75, 0.4583, 0.75, 0.5417, 0.75, 0.5417, 0.75, 0.4583, 0.75, 0.625, 0.5833, 0.625, 0.5, 0.625, 0.5, 0.625, 0.5833, 0.625, 0.6667, 0.625, 0.5833, 0.625, 0.5833, 0.625, 0.6667, 0.375, 0.6667, 0.375, 0.75, 0.375, 0.75, 0.375, 0.6667, 0.375, 0.5833, 0.375, 0.6667, 0.375, 0.6667, 0.375, 0.5833, 0.375, 0.0, 0.375, 0.08333, 0.375, 0.08333, 0.375, 0.0, 0.625, 0.0, 0.5417, 0.0, 0.5417, 0.0, 0.625, 0.0, 0.375, 0.25, 0.4583, 0.25, 0.4583, 0.25, 0.375, 0.25, 0.625, 0.25, 0.625, 0.1667, 0.625, 0.1667, 0.625, 0.25, 0.4583, 0.0, 0.375, 0.0, 0.375, 0.0, 0.4583, 0.0, 0.5417, 0.0, 0.4583, 0.0, 0.4583, 0.0, 0.5417, 0.0, 0.5417, 0.25, 0.625, 0.25, 0.625, 0.25, 0.5417, 0.25, 0.4583, 0.25, 0.5417, 0.25, 0.5417, 0.25, 0.4583, 0.25, 0.375, 0.1667, 0.375, 0.25, 0.375, 0.25, 0.375, 0.1667, 0.375, 0.08333, 0.375, 0.1667, 0.375, 0.1667, 0.375, 0.08333, 0.625, 0.08333, 0.625, 0.0, 0.625, 0.0, 0.625, 0.08333, 0.625, 0.1667, 0.625, 0.08333, 0.625, 0.08333, 0.625, 0.1667])
me_cube.materials.append(mat_material)
me_cube.use_remesh_preserve_volume = False
me_cube.use_remesh_preserve_attributes = False
me_cube.use_mirror_vertex_groups = False
me_cube.update()
me_x = bpy.data.meshes.new('ทรงกระบอก')
me_x.from_pydata([(1.622e-08, 1.241, -1.854), (1.569e-08, 0.6833, 0.1459), (0.08484, 1.217, -1.854), (0.06837, 0.6701, 0.1459), (0.1664, 1.146, -1.854), (0.1341, 0.6313, 0.1459), (0.2416, 1.032, -1.854), (0.1947, 0.5681, 0.1459), (0.3075, 0.8775, -1.854), (0.2478, 0.4831, 0.1459), (0.3616, 0.6894, -1.854), (0.2914, 0.3796, 0.1459), (0.4018, 0.4749, -1.854), (0.3238, 0.2615, 0.1459), (0.4265, 0.2421, -1.854), (0.3437, 0.1333, 0.1459), (0.4349, -4.975e-08, -1.854), (0.3505, -3.842e-08, 0.1459), (0.4265, -0.2421, -1.854), (0.3437, -0.1333, 0.1459), (0.4018, -0.4749, -1.854), (0.3238, -0.2615, 0.1459), (0.3616, -0.6894, -1.854), (0.2914, -0.3796, 0.1459), (0.3075, -0.8775, -1.854), (0.2478, -0.4831, 0.1459), (0.2416, -1.032, -1.854), (0.1947, -0.5681, 0.1459), (0.1664, -1.146, -1.854), (0.1341, -0.6313, 0.1459), (0.08484, -1.217, -1.854), (0.06837, -0.6701, 0.1459), (-2.18e-08, -1.241, -1.854), (-1.495e-08, -0.6833, 0.1459), (-0.08484, -1.217, -1.854), (-0.06837, -0.6701, 0.1459), (-0.1664, -1.146, -1.854), (-0.1341, -0.6313, 0.1459), (-0.2416, -1.032, -1.854), (-0.1947, -0.5681, 0.1459), (-0.3075, -0.8775, -1.854), (-0.2478, -0.4831, 0.1459), (-0.3616, -0.6894, -1.854), (-0.2914, -0.3796, 0.1459), (-0.4018, -0.4749, -1.854), (-0.3238, -0.2615, 0.1459), (-0.4265, -0.2421, -1.854), (-0.3437, -0.1333, 0.1459), (-0.4349, 1.928e-08, -1.854), (-0.3505, -4.066e-10, 0.1459), (-0.4265, 0.2421, -1.854), (-0.3437, 0.1333, 0.1459), (-0.4018, 0.4749, -1.854), (-0.3238, 0.2615, 0.1459), (-0.3616, 0.6894, -1.854), (-0.2914, 0.3796, 0.1459), (-0.3075, 0.8775, -1.854), (-0.2478, 0.4831, 0.1459), (-0.2416, 1.032, -1.854), (-0.1947, 0.5681, 0.1459), (-0.1664, 1.146, -1.854), (-0.1341, 0.6313, 0.1459), (-0.08484, 1.217, -1.854), (-0.06837, 0.6701, 0.1459), (1.569e-08, 1.0, -1.568), (1.569e-08, 1.0, -1.283), (1.569e-08, 1.0, -0.7644), (1.445e-08, 0.4331, -0.5465), (1.569e-08, 1.0, -0.3383), (1.569e-08, 0.6833, -0.1399), (0.06837, 0.6701, -0.1399), (0.06837, 0.9808, -0.3383), (0.02961, 0.4247, -0.5465), (0.06837, 0.9808, -0.7644), (0.06837, 0.9808, -1.283), (0.06837, 0.9808, -1.568), (0.1341, 0.6313, -0.1399), (0.1341, 0.9239, -0.3383), (0.05808, 0.4001, -0.5465), (0.1341, 0.9239, -0.7644), (0.1341, 0.9239, -1.283), (0.1341, 0.9239, -1.568), (0.1947, 0.5681, -0.1399), (0.1947, 0.8315, -0.3383), (0.08432, 0.3601, -0.5465), (0.1947, 0.8315, -0.7644), (0.1947, 0.8315, -1.283), (0.1947, 0.8315, -1.568), (0.2478, 0.4831, -0.1399), (0.2478, 0.7071, -0.3383), (0.1073, 0.3062, -0.5465), (0.2478, 0.7071, -0.7644), (0.2478, 0.7071, -1.283), (0.2478, 0.7071, -1.568), (0.2914, 0.3796, -0.1399), (0.2914, 0.5556, -0.3383), (0.1262, 0.2406, -0.5465), (0.2914, 0.5556, -0.7644), (0.2914, 0.5556, -1.283), (0.2914, 0.5556, -1.568), (0.3238, 0.2615, -0.1399), (0.3238, 0.3827, -0.3383), (0.1402, 0.1657, -0.5465), (0.3238, 0.3827, -0.7644), (0.3238, 0.3827, -1.283), (0.3238, 0.3827, -1.568), (0.3437, 0.1333, -0.1399), (0.3437, 0.1951, -0.3383), (0.1489, 0.08449, -0.5465), (0.3437, 0.1951, -0.7644), (0.3437, 0.1951, -1.283), (0.3437, 0.1951, -1.568), (0.3505, -3.842e-08, -0.1399), (0.3505, -4.371e-08, -0.3383), (0.1518, -2.949e-08, -0.5465), (0.3505, -4.371e-08, -0.7644), (0.3505, -4.371e-08, -1.283), (0.3505, -4.371e-08, -1.568), (0.3437, -0.1333, -0.1399), (0.3437, -0.1951, -0.3383), (0.1489, -0.08449, -0.5465), (0.3437, -0.1951, -0.7644), (0.3437, -0.1951, -1.283), (0.3437, -0.1951, -1.568), (0.3238, -0.2615, -0.1399), (0.3238, -0.3827, -0.3383), (0.1402, -0.1657, -0.5465), (0.3238, -0.3827, -0.7644), (0.3238, -0.3827, -1.283), (0.3238, -0.3827, -1.568), (0.2914, -0.3796, -0.1399), (0.2914, -0.5556, -0.3383), (0.1262, -0.2406, -0.5465), (0.2914, -0.5556, -0.7644), (0.2914, -0.5556, -1.283), (0.2914, -0.5556, -1.568), (0.2478, -0.4831, -0.1399), (0.2478, -0.7071, -0.3383), (0.1073, -0.3062, -0.5465), (0.2478, -0.7071, -0.7644), (0.2478, -0.7071, -1.283), (0.2478, -0.7071, -1.568), (0.1947, -0.5681, -0.1399), (0.1947, -0.8315, -0.3383), (0.08432, -0.3601, -0.5465), (0.1947, -0.8315, -0.7644), (0.1947, -0.8315, -1.283), (0.1947, -0.8315, -1.568), (0.1341, -0.6313, -0.1399), (0.1341, -0.9239, -0.3383), (0.05808, -0.4001, -0.5465), (0.1341, -0.9239, -0.7644), (0.1341, -0.9239, -1.283), (0.1341, -0.9239, -1.568), (0.06837, -0.6701, -0.1399), (0.06837, -0.9808, -0.3383), (0.02961, -0.4247, -0.5465), (0.06837, -0.9808, -0.7644), (0.06837, -0.9808, -1.283), (0.06837, -0.9808, -1.568), (-1.495e-08, -0.6833, -0.1399), (-1.495e-08, -1.0, -0.3383), (1.182e-09, -0.4331, -0.5465), (-1.495e-08, -1.0, -0.7644), (-1.495e-08, -1.0, -1.283), (-1.495e-08, -1.0, -1.568), (-0.06837, -0.6701, -0.1399), (-0.06837, -0.9808, -0.3383), (-0.02961, -0.4247, -0.5465), (-0.06837, -0.9808, -0.7644), (-0.06837, -0.9808, -1.283), (-0.06837, -0.9808, -1.568), (-0.1341, -0.6313, -0.1399), (-0.1341, -0.9239, -0.3383), (-0.05808, -0.4001, -0.5465), (-0.1341, -0.9239, -0.7644), (-0.1341, -0.9239, -1.283), (-0.1341, -0.9239, -1.568), (-0.1947, -0.5681, -0.1399), (-0.1947, -0.8315, -0.3383), (-0.08432, -0.3601, -0.5465), (-0.1947, -0.8315, -0.7644), (-0.1947, -0.8315, -1.283), (-0.1947, -0.8315, -1.568), (-0.2478, -0.4831, -0.1399), (-0.2478, -0.7071, -0.3383), (-0.1073, -0.3062, -0.5465), (-0.2478, -0.7071, -0.7644), (-0.2478, -0.7071, -1.283), (-0.2478, -0.7071, -1.568), (-0.2914, -0.3796, -0.1399), (-0.2914, -0.5556, -0.3383), (-0.1262, -0.2406, -0.5465), (-0.2914, -0.5556, -0.7644), (-0.2914, -0.5556, -1.283), (-0.2914, -0.5556, -1.568), (-0.3238, -0.2615, -0.1399), (-0.3238, -0.3827, -0.3383), (-0.1402, -0.1657, -0.5465), (-0.3238, -0.3827, -0.7644), (-0.3238, -0.3827, -1.283), (-0.3238, -0.3827, -1.568), (-0.3437, -0.1333, -0.1399), (-0.3437, -0.1951, -0.3383), (-0.1489, -0.08449, -0.5465), (-0.3437, -0.1951, -0.7644), (-0.3437, -0.1951, -1.283), (-0.3437, -0.1951, -1.568), (-0.3505, -4.066e-10, -0.1399), (-0.3505, 1.192e-08, -0.3383), (-0.1518, -5.396e-09, -0.5465), (-0.3505, 1.192e-08, -0.7644), (-0.3505, 1.192e-08, -1.283), (-0.3505, 1.192e-08, -1.568), (-0.3437, 0.1333, -0.1399), (-0.3437, 0.1951, -0.3383), (-0.1489, 0.08449, -0.5465), (-0.3437, 0.1951, -0.7644), (-0.3437, 0.1951, -1.283), (-0.3437, 0.1951, -1.568), (-0.3238, 0.2615, -0.1399), (-0.3238, 0.3827, -0.3383), (-0.1402, 0.1657, -0.5465), (-0.3238, 0.3827, -0.7644), (-0.3238, 0.3827, -1.283), (-0.3238, 0.3827, -1.568), (-0.2914, 0.3796, -0.1399), (-0.2914, 0.5556, -0.3383), (-0.1262, 0.2406, -0.5465), (-0.2914, 0.5556, -0.7644), (-0.2914, 0.5556, -1.283), (-0.2914, 0.5556, -1.568), (-0.2478, 0.4831, -0.1399), (-0.2478, 0.7071, -0.3383), (-0.1073, 0.3062, -0.5465), (-0.2478, 0.7071, -0.7644), (-0.2478, 0.7071, -1.283), (-0.2478, 0.7071, -1.568), (-0.1947, 0.5681, -0.1399), (-0.1947, 0.8315, -0.3383), (-0.08432, 0.3601, -0.5465), (-0.1947, 0.8315, -0.7644), (-0.1947, 0.8315, -1.283), (-0.1947, 0.8315, -1.568), (-0.1341, 0.6313, -0.1399), (-0.1341, 0.9239, -0.3383), (-0.05808, 0.4001, -0.5465), (-0.1341, 0.9239, -0.7644), (-0.1341, 0.9239, -1.283), (-0.1341, 0.9239, -1.568), (-0.06837, 0.6701, -0.1399), (-0.06837, 0.9808, -0.3383), (-0.02961, 0.4247, -0.5465), (-0.06837, 0.9808, -0.7644), (-0.06837, 0.9808, -1.283), (-0.06837, 0.9808, -1.568), (0.06837, 0.6701, 0.1459), (1.569e-08, 0.6833, 0.1459), (0.1341, 0.6313, 0.1459), (0.1947, 0.5681, 0.1459), (0.2478, 0.4831, 0.1459), (0.2914, 0.3796, 0.1459), (0.3238, 0.2615, 0.1459), (0.3437, 0.1333, 0.1459), (0.3505, -3.842e-08, 0.1459), (0.3437, -0.1333, 0.1459), (0.3238, -0.2615, 0.1459), (0.2914, -0.3796, 0.1459), (0.2478, -0.4831, 0.1459), (0.1947, -0.5681, 0.1459), (0.1341, -0.6313, 0.1459), (0.06837, -0.6701, 0.1459), (-1.495e-08, -0.6833, 0.1459), (-0.06837, -0.6701, 0.1459), (-0.1341, -0.6313, 0.1459), (-0.1947, -0.5681, 0.1459), (-0.2478, -0.4831, 0.1459), (-0.2914, -0.3796, 0.1459), (-0.3238, -0.2615, 0.1459), (-0.3437, -0.1333, 0.1459), (-0.3505, -4.066e-10, 0.1459), (-0.3437, 0.1333, 0.1459), (-0.3238, 0.2615, 0.1459), (-0.2914, 0.3796, 0.1459), (-0.2478, 0.4831, 0.1459), (-0.1947, 0.5681, 0.1459), (-0.1341, 0.6313, 0.1459), (-0.06837, 0.6701, 0.1459), (0.06837, 0.6701, 0.1459), (1.569e-08, 0.6833, 0.1459), (0.1341, 0.6313, 0.1459), (0.1947, 0.5681, 0.1459), (0.2478, 0.4831, 0.1459), (0.2914, 0.3796, 0.1459), (0.3238, 0.2615, 0.1459), (0.3437, 0.1333, 0.1459), (0.3505, -3.842e-08, 0.1459), (0.3437, -0.1333, 0.1459), (0.3238, -0.2615, 0.1459), (0.2914, -0.3796, 0.1459), (0.2478, -0.4831, 0.1459), (0.1947, -0.5681, 0.1459), (0.1341, -0.6313, 0.1459), (0.06837, -0.6701, 0.1459), (-1.495e-08, -0.6833, 0.1459), (-0.06837, -0.6701, 0.1459), (-0.1341, -0.6313, 0.1459), (-0.1947, -0.5681, 0.1459), (-0.2478, -0.4831, 0.1459), (-0.2914, -0.3796, 0.1459), (-0.3238, -0.2615, 0.1459), (-0.3437, -0.1333, 0.1459), (-0.3505, -4.066e-10, 0.1459), (-0.3437, 0.1333, 0.1459), (-0.3238, 0.2615, 0.1459), (-0.2914, 0.3796, 0.1459), (-0.2478, 0.4831, 0.1459), (-0.1947, 0.5681, 0.1459), (-0.1341, 0.6313, 0.1459), (-0.06837, 0.6701, 0.1459), (1.569e-08, 0.6833, -0.1399), (0.06837, 0.6701, -0.1399), (0.1341, 0.6313, -0.1399), (0.1947, 0.5681, -0.1399), (0.2478, 0.4831, -0.1399), (0.2914, 0.3796, -0.1399), (0.3238, 0.2615, -0.1399), (0.3437, 0.1333, -0.1399), (0.3505, -3.842e-08, -0.1399), (0.3437, -0.1333, -0.1399), (0.3238, -0.2615, -0.1399), (0.2914, -0.3796, -0.1399), (0.2478, -0.4831, -0.1399), (0.1947, -0.5681, -0.1399), (0.1341, -0.6313, -0.1399), (0.06837, -0.6701, -0.1399), (-1.495e-08, -0.6833, -0.1399), (-0.06837, -0.6701, -0.1399), (-0.1341, -0.6313, -0.1399), (-0.1947, -0.5681, -0.1399), (-0.2478, -0.4831, -0.1399), (-0.2914, -0.3796, -0.1399), (-0.3238, -0.2615, -0.1399), (-0.3437, -0.1333, -0.1399), (-0.3505, -4.066e-10, -0.1399), (-0.3437, 0.1333, -0.1399), (-0.3238, 0.2615, -0.1399), (-0.2914, 0.3796, -0.1399), (-0.2478, 0.4831, -0.1399), (-0.1947, 0.5681, -0.1399), (-0.1341, 0.6313, -0.1399), (-0.06837, 0.6701, -0.1399), (-1.539e-08, 0.7674, -1.866), (0.05247, 0.7527, -1.866), (0.1029, 0.709, -1.866), (0.1494, 0.6381, -1.866), (0.1902, 0.5427, -1.866), (0.2236, 0.4264, -1.866), (0.2485, 0.2937, -1.866), (0.2638, 0.1497, -1.866), (0.269, -3.93e-08, -1.866), (0.2638, -0.1497, -1.866), (0.2485, -0.2937, -1.866), (0.2236, -0.4264, -1.866), (0.1902, -0.5427, -1.866), (0.1494, -0.6381, -1.866), (0.1029, -0.709, -1.866), (0.05247, -0.7527, -1.866), (-3.89e-08, -0.7674, -1.866), (-0.05247, -0.7527, -1.866), (-0.1029, -0.709, -1.866), (-0.1494, -0.6381, -1.866), (-0.1902, -0.5427, -1.866), (-0.2236, -0.4264, -1.866), (-0.2485, -0.2937, -1.866), (-0.2638, -0.1497, -1.866), (-0.269, 3.398e-09, -1.866), (-0.2638, 0.1497, -1.866), (-0.2485, 0.2937, -1.866), (-0.2236, 0.4264, -1.866), (-0.1902, 0.5427, -1.866), (-0.1494, 0.6381, -1.866), (-0.1029, 0.709, -1.866), (-0.05247, 0.7527, -1.866), (-1.539e-08, 0.7674, -1.866), (0.05247, 0.7527, -1.866), (0.1029, 0.709, -1.866), (0.1494, 0.6381, -1.866), (0.1902, 0.5427, -1.866), (0.2236, 0.4264, -1.866), (0.2485, 0.2937, -1.866), (0.2638, 0.1497, -1.866), (0.269, -3.93e-08, -1.866), (0.2638, -0.1497, -1.866), (0.2485, -0.2937, -1.866), (0.2236, -0.4264, -1.866), (0.1902, -0.5427, -1.866), (0.1494, -0.6381, -1.866), (0.1029, -0.709, -1.866), (0.05247, -0.7527, -1.866), (-3.89e-08, -0.7674, -1.866), (-0.05247, -0.7527, -1.866), (-0.1029, -0.709, -1.866), (-0.1494, -0.6381, -1.866), (-0.1902, -0.5427, -1.866), (-0.2236, -0.4264, -1.866), (-0.2485, -0.2937, -1.866), (-0.2638, -0.1497, -1.866), (-0.269, 3.398e-09, -1.866), (-0.2638, 0.1497, -1.866), (-0.2485, 0.2937, -1.866), (-0.2236, 0.4264, -1.866), (-0.1902, 0.5427, -1.866), (-0.1494, 0.6381, -1.866), (-0.1029, 0.709, -1.866), (-0.05247, 0.7527, -1.866), (0.08484, 1.217, -1.854), (0.1664, 1.146, -1.854), (0.2416, 1.032, -1.854), (0.3075, 0.8775, -1.854), (0.3616, 0.6894, -1.854), (0.4018, 0.4749, -1.854), (0.4265, 0.2421, -1.854), (0.4349, -4.975e-08, -1.854), (0.4265, -0.2421, -1.854), (0.4018, -0.4749, -1.854), (0.3616, -0.6894, -1.854), (0.3075, -0.8775, -1.854), (0.2416, -1.032, -1.854), (0.1664, -1.146, -1.854), (0.08484, -1.217, -1.854), (-2.18e-08, -1.241, -1.854), (-0.08484, -1.217, -1.854), (-0.1664, -1.146, -1.854), (-0.2416, -1.032, -1.854), (-0.3075, -0.8775, -1.854), (-0.3616, -0.6894, -1.854), (-0.4018, -0.4749, -1.854), (-0.4265, -0.2421, -1.854), (-0.4349, 1.928e-08, -1.854), (-0.4265, 0.2421, -1.854), (-0.4018, 0.4749, -1.854), (-0.3616, 0.6894, -1.854), (-0.3075, 0.8775, -1.854), (-0.2416, 1.032, -1.854), (-0.1664, 1.146, -1.854), (-0.08484, 1.217, -1.854), (1.622e-08, 1.241, -1.854)], [], [(69, 257, 256, 70), (70, 256, 258, 76), (76, 258, 259, 82), (82, 259, 260, 88), (88, 260, 261, 94), (94, 261, 262, 100), (100, 262, 263, 106), (106, 263, 264, 112), (112, 264, 265, 118), (118, 265, 266, 124), (124, 266, 267, 130), (130, 267, 268, 136), (136, 268, 269, 142), (142, 269, 270, 148), (148, 270, 271, 154), (154, 271, 272, 160), (160, 272, 273, 166), (166, 273, 274, 172), (172, 274, 275, 178), (178, 275, 276, 184), (184, 276, 277, 190), (190, 277, 278, 196), (196, 278, 279, 202), (202, 279, 280, 208), (208, 280, 281, 214), (214, 281, 282, 220), (220, 282, 283, 226), (226, 283, 284, 232), (232, 284, 285, 238), (238, 285, 286, 244), (3, 1, 63, 61, 59, 57, 55, 53, 51, 49, 47, 45, 43, 41, 39, 37, 35, 33, 31, 29, 27, 25, 23, 21, 19, 17, 15, 13, 11, 9, 7, 5), (244, 286, 287, 250), (250, 287, 257, 69), (34, 36, 402, 401), (446, 255, 64, 447), (255, 254, 65, 64), (254, 253, 66, 65), (253, 252, 67, 66), (252, 251, 68, 67), (351, 250, 69, 320), (445, 249, 255, 446), (249, 248, 254, 255), (248, 247, 253, 254), (247, 246, 252, 253), (246, 245, 251, 252), (350, 244, 250, 351), (444, 243, 249, 445), (243, 242, 248, 249), (242, 241, 247, 248), (241, 240, 246, 247), (240, 239, 245, 246), (349, 238, 244, 350), (443, 237, 243, 444), (237, 236, 242, 243), (236, 235, 241, 242), (235, 234, 240, 241), (234, 233, 239, 240), (348, 232, 238, 349), (442, 231, 237, 443), (231, 230, 236, 237), (230, 229, 235, 236), (229, 228, 234, 235), (228, 227, 233, 234), (347, 226, 232, 348), (441, 225, 231, 442), (225, 224, 230, 231), (224, 223, 229, 230), (223, 222, 228, 229), (222, 221, 227, 228), (346, 220, 226, 347), (440, 219, 225, 441), (219, 218, 224, 225), (218, 217, 223, 224), (217, 216, 222, 223), (216, 215, 221, 222), (345, 214, 220, 346), (439, 213, 219, 440), (213, 212, 218, 219), (212, 211, 217, 218), (211, 210, 216, 217), (210, 209, 215, 216), (344, 208, 214, 345), (438, 207, 213, 439), (207, 206, 212, 213), (206, 205, 211, 212), (205, 204, 210, 211), (204, 203, 209, 210), (343, 202, 208, 344), (437, 201, 207, 438), (201, 200, 206, 207), (200, 199, 205, 206), (199, 198, 204, 205), (198, 197, 203, 204), (342, 196, 202, 343), (436, 195, 201, 437), (195, 194, 200, 201), (194, 193, 199, 200), (193, 192, 198, 199), (192, 191, 197, 198), (341, 190, 196, 342), (435, 189, 195, 436), (189, 188, 194, 195), (188, 187, 193, 194), (187, 186, 192, 193), (186, 185, 191, 192), (340, 184, 190, 341), (434, 183, 189, 435), (183, 182, 188, 189), (182, 181, 187, 188), (181, 180, 186, 187), (180, 179, 185, 186), (339, 178, 184, 340), (433, 177, 183, 434), (177, 176, 182, 183), (176, 175, 181, 182), (175, 174, 180, 181), (174, 173, 179, 180), (338, 172, 178, 339), (432, 171, 177, 433), (171, 170, 176, 177), (170, 169, 175, 176), (169, 168, 174, 175), (168, 167, 173, 174), (337, 166, 172, 338), (431, 165, 171, 432), (165, 164, 170, 171), (164, 163, 169, 170), (163, 162, 168, 169), (162, 161, 167, 168), (336, 160, 166, 337), (430, 159, 165, 431), (159, 158, 164, 165), (158, 157, 163, 164), (157, 156, 162, 163), (156, 155, 161, 162), (335, 154, 160, 336), (429, 153, 159, 430), (153, 152, 158, 159), (152, 151, 157, 158), (151, 150, 156, 157), (150, 149, 155, 156), (334, 148, 154, 335), (428, 147, 153, 429), (147, 146, 152, 153), (146, 145, 151, 152), (145, 144, 150, 151), (144, 143, 149, 150), (333, 142, 148, 334), (427, 141, 147, 428), (141, 140, 146, 147), (140, 139, 145, 146), (139, 138, 144, 145), (138, 137, 143, 144), (332, 136, 142, 333), (426, 135, 141, 427), (135, 134, 140, 141), (134, 133, 139, 140), (133, 132, 138, 139), (132, 131, 137, 138), (331, 130, 136, 332), (425, 129, 135, 426), (129, 128, 134, 135), (128, 127, 133, 134), (127, 126, 132, 133), (126, 125, 131, 132), (330, 124, 130, 331), (424, 123, 129, 425), (123, 122, 128, 129), (122, 121, 127, 128), (121, 120, 126, 127), (120, 119, 125, 126), (329, 118, 124, 330), (423, 117, 123, 424), (117, 116, 122, 123), (116, 115, 121, 122), (115, 114, 120, 121), (114, 113, 119, 120), (328, 112, 118, 329), (422, 111, 117, 423), (111, 110, 116, 117), (110, 109, 115, 116), (109, 108, 114, 115), (108, 107, 113, 114), (327, 106, 112, 328), (421, 105, 111, 422), (105, 104, 110, 111), (104, 103, 109, 110), (103, 102, 108, 109), (102, 101, 107, 108), (326, 100, 106, 327), (420, 99, 105, 421), (99, 98, 104, 105), (98, 97, 103, 104), (97, 96, 102, 103), (96, 95, 101, 102), (325, 94, 100, 326), (419, 93, 99, 420), (93, 92, 98, 99), (92, 91, 97, 98), (91, 90, 96, 97), (90, 89, 95, 96), (324, 88, 94, 325), (418, 87, 93, 419), (87, 86, 92, 93), (86, 85, 91, 92), (85, 84, 90, 91), (84, 83, 89, 90), (323, 82, 88, 324), (417, 81, 87, 418), (81, 80, 86, 87), (80, 79, 85, 86), (79, 78, 84, 85), (78, 77, 83, 84), (322, 76, 82, 323), (416, 75, 81, 417), (75, 74, 80, 81), (74, 73, 79, 80), (73, 72, 78, 79), (72, 71, 77, 78), (321, 70, 76, 322), (447, 64, 75, 416), (64, 65, 74, 75), (65, 66, 73, 74), (66, 67, 72, 73), (67, 68, 71, 72), (320, 69, 70, 321), (289, 288, 256, 257), (288, 290, 258, 256), (290, 291, 259, 258), (291, 292, 260, 259), (292, 293, 261, 260), (293, 294, 262, 261), (294, 295, 263, 262), (295, 296, 264, 263), (296, 297, 265, 264), (297, 298, 266, 265), (298, 299, 267, 266), (299, 300, 268, 267), (300, 301, 269, 268), (301, 302, 270, 269), (302, 303, 271, 270), (303, 304, 272, 271), (304, 305, 273, 272), (305, 306, 274, 273), (306, 307, 275, 274), (307, 308, 276, 275), (308, 309, 277, 276), (309, 310, 278, 277), (310, 311, 279, 278), (311, 312, 280, 279), (312, 313, 281, 280), (313, 314, 282, 281), (314, 315, 283, 282), (315, 316, 284, 283), (316, 317, 285, 284), (317, 318, 286, 285), (318, 319, 287, 286), (319, 289, 257, 287), (1, 3, 288, 289), (3, 5, 290, 288), (5, 7, 291, 290), (7, 9, 292, 291), (9, 11, 293, 292), (11, 13, 294, 293), (13, 15, 295, 294), (15, 17, 296, 295), (17, 19, 297, 296), (19, 21, 298, 297), (21, 23, 299, 298), (23, 25, 300, 299), (25, 27, 301, 300), (27, 29, 302, 301), (29, 31, 303, 302), (31, 33, 304, 303), (33, 35, 305, 304), (35, 37, 306, 305), (37, 39, 307, 306), (39, 41, 308, 307), (41, 43, 309, 308), (43, 45, 310, 309), (45, 47, 311, 310), (47, 49, 312, 311), (49, 51, 313, 312), (51, 53, 314, 313), (53, 55, 315, 314), (55, 57, 316, 315), (57, 59, 317, 316), (59, 61, 318, 317), (61, 63, 319, 318), (63, 1, 289, 319), (68, 320, 321, 71), (71, 321, 322, 77), (77, 322, 323, 83), (83, 323, 324, 89), (89, 324, 325, 95), (95, 325, 326, 101), (101, 326, 327, 107), (107, 327, 328, 113), (113, 328, 329, 119), (119, 329, 330, 125), (125, 330, 331, 131), (131, 331, 332, 137), (137, 332, 333, 143), (143, 333, 334, 149), (149, 334, 335, 155), (155, 335, 336, 161), (161, 336, 337, 167), (167, 337, 338, 173), (173, 338, 339, 179), (179, 339, 340, 185), (185, 340, 341, 191), (191, 341, 342, 197), (197, 342, 343, 203), (203, 343, 344, 209), (209, 344, 345, 215), (215, 345, 346, 221), (221, 346, 347, 227), (227, 347, 348, 233), (233, 348, 349, 239), (239, 349, 350, 245), (245, 350, 351, 251), (251, 351, 320, 68), (352, 353, 354, 355, 356, 357, 358, 359, 360, 361, 362, 363, 364, 365, 366, 367, 368, 369, 370, 371, 372, 373, 374, 375, 376, 377, 378, 379, 380, 381, 382, 383), (52, 54, 411, 410), (8, 10, 389, 388), (26, 28, 398, 397), (44, 46, 407, 406), (0, 2, 385, 384), (62, 0, 384, 415), (18, 20, 394, 393), (36, 38, 403, 402), (54, 56, 412, 411), (10, 12, 390, 389), (28, 30, 399, 398), (46, 48, 408, 407), (2, 4, 386, 385), (20, 22, 395, 394), (38, 40, 404, 403), (56, 58, 413, 412), (12, 14, 391, 390), (30, 32, 400, 399), (48, 50, 409, 408), (4, 6, 387, 386), (22, 24, 396, 395), (40, 42, 405, 404), (58, 60, 414, 413), (14, 16, 392, 391), (32, 34, 401, 400), (50, 52, 410, 409), (6, 8, 388, 387), (24, 26, 397, 396), (42, 44, 406, 405), (60, 62, 415, 414), (16, 18, 393, 392), (353, 352, 384, 385), (354, 353, 385, 386), (355, 354, 386, 387), (356, 355, 387, 388), (357, 356, 388, 389), (358, 357, 389, 390), (359, 358, 390, 391), (360, 359, 391, 392), (361, 360, 392, 393), (362, 361, 393, 394), (363, 362, 394, 395), (364, 363, 395, 396), (365, 364, 396, 397), (366, 365, 397, 398), (367, 366, 398, 399), (368, 367, 399, 400), (369, 368, 400, 401), (370, 369, 401, 402), (371, 370, 402, 403), (372, 371, 403, 404), (373, 372, 404, 405), (374, 373, 405, 406), (375, 374, 406, 407), (376, 375, 407, 408), (377, 376, 408, 409), (378, 377, 409, 410), (379, 378, 410, 411), (380, 379, 411, 412), (381, 380, 412, 413), (382, 381, 413, 414), (383, 382, 414, 415), (352, 383, 415, 384), (0, 447, 416, 2), (2, 416, 417, 4), (4, 417, 418, 6), (6, 418, 419, 8), (8, 419, 420, 10), (10, 420, 421, 12), (12, 421, 422, 14), (14, 422, 423, 16), (16, 423, 424, 18), (18, 424, 425, 20), (20, 425, 426, 22), (22, 426, 427, 24), (24, 427, 428, 26), (26, 428, 429, 28), (28, 429, 430, 30), (30, 430, 431, 32), (32, 431, 432, 34), (34, 432, 433, 36), (36, 433, 434, 38), (38, 434, 435, 40), (40, 435, 436, 42), (42, 436, 437, 44), (44, 437, 438, 46), (46, 438, 439, 48), (48, 439, 440, 50), (50, 440, 441, 52), (52, 441, 442, 54), (54, 442, 443, 56), (56, 443, 444, 58), (58, 444, 445, 60), (60, 445, 446, 62), (62, 446, 447, 0)])
_uv = me_x.uv_layers.new(name='UVMap')
_uv.uv.foreach_set('vector', [1.0, 0.9286, 1.0, 1.0, 0.9688, 1.0, 0.9688, 0.9286, 0.9688, 0.9286, 0.9688, 1.0, 0.9375, 1.0, 0.9375, 0.9286, 0.9375, 0.9286, 0.9375, 1.0, 0.9062, 1.0, 0.9062, 0.9286, 0.9062, 0.9286, 0.9062, 1.0, 0.875, 1.0, 0.875, 0.9286, 0.875, 0.9286, 0.875, 1.0, 0.8438, 1.0, 0.8438, 0.9286, 0.8438, 0.9286, 0.8438, 1.0, 0.8125, 1.0, 0.8125, 0.9286, 0.8125, 0.9286, 0.8125, 1.0, 0.7812, 1.0, 0.7812, 0.9286, 0.7812, 0.9286, 0.7812, 1.0, 0.75, 1.0, 0.75, 0.9286, 0.75, 0.9286, 0.75, 1.0, 0.7188, 1.0, 0.7188, 0.9286, 0.7188, 0.9286, 0.7188, 1.0, 0.6875, 1.0, 0.6875, 0.9286, 0.6875, 0.9286, 0.6875, 1.0, 0.6562, 1.0, 0.6562, 0.9286, 0.6562, 0.9286, 0.6562, 1.0, 0.625, 1.0, 0.625, 0.9286, 0.625, 0.9286, 0.625, 1.0, 0.5938, 1.0, 0.5938, 0.9286, 0.5938, 0.9286, 0.5938, 1.0, 0.5625, 1.0, 0.5625, 0.9286, 0.5625, 0.9286, 0.5625, 1.0, 0.5312, 1.0, 0.5312, 0.9286, 0.5312, 0.9286, 0.5312, 1.0, 0.5, 1.0, 0.5, 0.9286, 0.5, 0.9286, 0.5, 1.0, 0.4688, 1.0, 0.4688, 0.9286, 0.4688, 0.9286, 0.4688, 1.0, 0.4375, 1.0, 0.4375, 0.9286, 0.4375, 0.9286, 0.4375, 1.0, 0.4062, 1.0, 0.4062, 0.9286, 0.4062, 0.9286, 0.4062, 1.0, 0.375, 1.0, 0.375, 0.9286, 0.375, 0.9286, 0.375, 1.0, 0.3438, 1.0, 0.3438, 0.9286, 0.3438, 0.9286, 0.3438, 1.0, 0.3125, 1.0, 0.3125, 0.9286, 0.3125, 0.9286, 0.3125, 1.0, 0.2812, 1.0, 0.2812, 0.9286, 0.2812, 0.9286, 0.2812, 1.0, 0.25, 1.0, 0.25, 0.9286, 0.25, 0.9286, 0.25, 1.0, 0.2188, 1.0, 0.2188, 0.9286, 0.2188, 0.9286, 0.2188, 1.0, 0.1875, 1.0, 0.1875, 0.9286, 0.1875, 0.9286, 0.1875, 1.0, 0.1562, 1.0, 0.1562, 0.9286, 0.1562, 0.9286, 0.1562, 1.0, 0.125, 1.0, 0.125, 0.9286, 0.125, 0.9286, 0.125, 1.0, 0.09375, 1.0, 0.09375, 0.9286, 0.09375, 0.9286, 0.09375, 1.0, 0.0625, 1.0, 0.0625, 0.9286, 0.2968, 0.4854, 0.25, 0.49, 0.2032, 0.4854, 0.1582, 0.4717, 0.1167, 0.4496, 0.08029, 0.4197, 0.05045, 0.3833, 0.02827, 0.3418, 0.01461, 0.2968, 0.01, 0.25, 0.01461, 0.2032, 0.02827, 0.1582, 0.05045, 0.1167, 0.08029, 0.08029, 0.1167, 0.05045, 0.1582, 0.02827, 0.2032, 0.01461, 0.25, 0.01, 0.2968, 0.01461, 0.3418, 0.02827, 0.3833, 0.05045, 0.4197, 0.08029, 0.4496, 0.1167, 0.4717, 0.1582, 0.4854, 0.2032, 0.49, 0.25, 0.4854, 0.2968, 0.4717, 0.3418, 0.4496, 0.3833, 0.4197, 0.4197, 0.3833, 0.4496, 0.3418, 0.4717, 0.0625, 0.9286, 0.0625, 1.0, 0.03125, 1.0, 0.03125, 0.9286, 0.03125, 0.9286, 0.03125, 1.0, 0.0, 1.0, 0.0, 0.9286, 0.4688, 0.5, 0.4375, 0.5, 0.4375, 0.5, 0.4688, 0.5, 0.03125, 0.5, 0.03125, 0.5714, 0.0, 0.5714, 0.0, 0.5, 0.03125, 0.5714, 0.03125, 0.6429, 0.0, 0.6429, 0.0, 0.5714, 0.03125, 0.6429, 0.03125, 0.7143, 0.0, 0.7143, 0.0, 0.6429, 0.03125, 0.7143, 0.03125, 0.7857, 0.0, 0.7857, 0.0, 0.7143, 0.03125, 0.7857, 0.03125, 0.8571, 0.0, 0.8571, 0.0, 0.7857, 0.03125, 0.9286, 0.03125, 0.9286, 0.0, 0.9286, 0.0, 0.9286, 0.0625, 0.5, 0.0625, 0.5714, 0.03125, 0.5714, 0.03125, 0.5, 0.0625, 0.5714, 0.0625, 0.6429, 0.03125, 0.6429, 0.03125, 0.5714, 0.0625, 0.6429, 0.0625, 0.7143, 0.03125, 0.7143, 0.03125, 0.6429, 0.0625, 0.7143, 0.0625, 0.7857, 0.03125, 0.7857, 0.03125, 0.7143, 0.0625, 0.7857, 0.0625, 0.8571, 0.03125, 0.8571, 0.03125, 0.7857, 0.0625, 0.9286, 0.0625, 0.9286, 0.03125, 0.9286, 0.03125, 0.9286, 0.09375, 0.5, 0.09375, 0.5714, 0.0625, 0.5714, 0.0625, 0.5, 0.09375, 0.5714, 0.09375, 0.6429, 0.0625, 0.6429, 0.0625, 0.5714, 0.09375, 0.6429, 0.09375, 0.7143, 0.0625, 0.7143, 0.0625, 0.6429, 0.09375, 0.7143, 0.09375, 0.7857, 0.0625, 0.7857, 0.0625, 0.7143, 0.09375, 0.7857, 0.09375, 0.8571, 0.0625, 0.8571, 0.0625, 0.7857, 0.09375, 0.9286, 0.09375, 0.9286, 0.0625, 0.9286, 0.0625, 0.9286, 0.125, 0.5, 0.125, 0.5714, 0.09375, 0.5714, 0.09375, 0.5, 0.125, 0.5714, 0.125, 0.6429, 0.09375, 0.6429, 0.09375, 0.5714, 0.125, 0.6429, 0.125, 0.7143, 0.09375, 0.7143, 0.09375, 0.6429, 0.125, 0.7143, 0.125, 0.7857, 0.09375, 0.7857, 0.09375, 0.7143, 0.125, 0.7857, 0.125, 0.8571, 0.09375, 0.8571, 0.09375, 0.7857, 0.125, 0.9286, 0.125, 0.9286, 0.09375, 0.9286, 0.09375, 0.9286, 0.1562, 0.5, 0.1562, 0.5714, 0.125, 0.5714, 0.125, 0.5, 0.1562, 0.5714, 0.1562, 0.6429, 0.125, 0.6429, 0.125, 0.5714, 0.1562, 0.6429, 0.1562, 0.7143, 0.125, 0.7143, 0.125, 0.6429, 0.1562, 0.7143, 0.1562, 0.7857, 0.125, 0.7857, 0.125, 0.7143, 0.1562, 0.7857, 0.1562, 0.8571, 0.125, 0.8571, 0.125, 0.7857, 0.1562, 0.9286, 0.1562, 0.9286, 0.125, 0.9286, 0.125, 0.9286, 0.1875, 0.5, 0.1875, 0.5714, 0.1562, 0.5714, 0.1562, 0.5, 0.1875, 0.5714, 0.1875, 0.6429, 0.1562, 0.6429, 0.1562, 0.5714, 0.1875, 0.6429, 0.1875, 0.7143, 0.1562, 0.7143, 0.1562, 0.6429, 0.1875, 0.7143, 0.1875, 0.7857, 0.1562, 0.7857, 0.1562, 0.7143, 0.1875, 0.7857, 0.1875, 0.8571, 0.1562, 0.8571, 0.1562, 0.7857, 0.1875, 0.9286, 0.1875, 0.9286, 0.1562, 0.9286, 0.1562, 0.9286, 0.2188, 0.5, 0.2188, 0.5714, 0.1875, 0.5714, 0.1875, 0.5, 0.2188, 0.5714, 0.2188, 0.6429, 0.1875, 0.6429, 0.1875, 0.5714, 0.2188, 0.6429, 0.2188, 0.7143, 0.1875, 0.7143, 0.1875, 0.6429, 0.2188, 0.7143, 0.2188, 0.7857, 0.1875, 0.7857, 0.1875, 0.7143, 0.2188, 0.7857, 0.2188, 0.8571, 0.1875, 0.8571, 0.1875, 0.7857, 0.2187, 0.9286, 0.2188, 0.9286, 0.1875, 0.9286, 0.1875, 0.9286, 0.25, 0.5, 0.25, 0.5714, 0.2188, 0.5714, 0.2188, 0.5, 0.25, 0.5714, 0.25, 0.6429, 0.2188, 0.6429, 0.2188, 0.5714, 0.25, 0.6429, 0.25, 0.7143, 0.2188, 0.7143, 0.2188, 0.6429, 0.25, 0.7143, 0.25, 0.7857, 0.2188, 0.7857, 0.2188, 0.7143, 0.25, 0.7857, 0.25, 0.8571, 0.2188, 0.8571, 0.2188, 0.7857, 0.25, 0.9286, 0.25, 0.9286, 0.2188, 0.9286, 0.2187, 0.9286, 0.2813, 0.5, 0.2812, 0.5714, 0.25, 0.5714, 0.25, 0.5, 0.2812, 0.5714, 0.2812, 0.6429, 0.25, 0.6429, 0.25, 0.5714, 0.2812, 0.6429, 0.2812, 0.7143, 0.25, 0.7143, 0.25, 0.6429, 0.2812, 0.7143, 0.2812, 0.7857, 0.25, 0.7857, 0.25, 0.7143, 0.2812, 0.7857, 0.2812, 0.8571, 0.25, 0.8571, 0.25, 0.7857, 0.2812, 0.9286, 0.2812, 0.9286, 0.25, 0.9286, 0.25, 0.9286, 0.3125, 0.5, 0.3125, 0.5714, 0.2812, 0.5714, 0.2813, 0.5, 0.3125, 0.5714, 0.3125, 0.6429, 0.2812, 0.6429, 0.2812, 0.5714, 0.3125, 0.6429, 0.3125, 0.7143, 0.2812, 0.7143, 0.2812, 0.6429, 0.3125, 0.7143, 0.3125, 0.7857, 0.2812, 0.7857, 0.2812, 0.7143, 0.3125, 0.7857, 0.3125, 0.8571, 0.2812, 0.8571, 0.2812, 0.7857, 0.3125, 0.9286, 0.3125, 0.9286, 0.2812, 0.9286, 0.2812, 0.9286, 0.3438, 0.5, 0.3438, 0.5714, 0.3125, 0.5714, 0.3125, 0.5, 0.3438, 0.5714, 0.3437, 0.6429, 0.3125, 0.6429, 0.3125, 0.5714, 0.3437, 0.6429, 0.3437, 0.7143, 0.3125, 0.7143, 0.3125, 0.6429, 0.3437, 0.7143, 0.3437, 0.7857, 0.3125, 0.7857, 0.3125, 0.7143, 0.3437, 0.7857, 0.3437, 0.8571, 0.3125, 0.8571, 0.3125, 0.7857, 0.3438, 0.9286, 0.3438, 0.9286, 0.3125, 0.9286, 0.3125, 0.9286, 0.375, 0.5, 0.375, 0.5714, 0.3438, 0.5714, 0.3438, 0.5, 0.375, 0.5714, 0.375, 0.6429, 0.3437, 0.6429, 0.3438, 0.5714, 0.375, 0.6429, 0.375, 0.7143, 0.3437, 0.7143, 0.3437, 0.6429, 0.375, 0.7143, 0.375, 0.7857, 0.3437, 0.7857, 0.3437, 0.7143, 0.375, 0.7857, 0.375, 0.8571, 0.3437, 0.8571, 0.3437, 0.7857, 0.375, 0.9286, 0.375, 0.9286, 0.3438, 0.9286, 0.3438, 0.9286, 0.4062, 0.5, 0.4062, 0.5714, 0.375, 0.5714, 0.375, 0.5, 0.4062, 0.5714, 0.4062, 0.6429, 0.375, 0.6429, 0.375, 0.5714, 0.4062, 0.6429, 0.4063, 0.7143, 0.375, 0.7143, 0.375, 0.6429, 0.4063, 0.7143, 0.4063, 0.7857, 0.375, 0.7857, 0.375, 0.7143, 0.4063, 0.7857, 0.4062, 0.8571, 0.375, 0.8571, 0.375, 0.7857, 0.4062, 0.9286, 0.4062, 0.9286, 0.375, 0.9286, 0.375, 0.9286, 0.4375, 0.5, 0.4375, 0.5714, 0.4062, 0.5714, 0.4062, 0.5, 0.4375, 0.5714, 0.4375, 0.6429, 0.4062, 0.6429, 0.4062, 0.5714, 0.4375, 0.6429, 0.4375, 0.7143, 0.4063, 0.7143, 0.4062, 0.6429, 0.4375, 0.7143, 0.4375, 0.7857, 0.4063, 0.7857, 0.4063, 0.7143, 0.4375, 0.7857, 0.4375, 0.8571, 0.4062, 0.8571, 0.4063, 0.7857, 0.4375, 0.9286, 0.4375, 0.9286, 0.4062, 0.9286, 0.4062, 0.9286, 0.4687, 0.5, 0.4688, 0.5714, 0.4375, 0.5714, 0.4375, 0.5, 0.4688, 0.5714, 0.4688, 0.6429, 0.4375, 0.6429, 0.4375, 0.5714, 0.4688, 0.6429, 0.4688, 0.7143, 0.4375, 0.7143, 0.4375, 0.6429, 0.4688, 0.7143, 0.4688, 0.7857, 0.4375, 0.7857, 0.4375, 0.7143, 0.4688, 0.7857, 0.4688, 0.8571, 0.4375, 0.8571, 0.4375, 0.7857, 0.4688, 0.9286, 0.4688, 0.9286, 0.4375, 0.9286, 0.4375, 0.9286, 0.5, 0.5, 0.5, 0.5714, 0.4688, 0.5714, 0.4687, 0.5, 0.5, 0.5714, 0.5, 0.6429, 0.4688, 0.6429, 0.4688, 0.5714, 0.5, 0.6429, 0.5, 0.7143, 0.4688, 0.7143, 0.4688, 0.6429, 0.5, 0.7143, 0.5, 0.7857, 0.4688, 0.7857, 0.4688, 0.7143, 0.5, 0.7857, 0.5, 0.8571, 0.4688, 0.8571, 0.4688, 0.7857, 0.5, 0.9286, 0.5, 0.9286, 0.4688, 0.9286, 0.4688, 0.9286, 0.5312, 0.5, 0.5312, 0.5714, 0.5, 0.5714, 0.5, 0.5, 0.5312, 0.5714, 0.5312, 0.6429, 0.5, 0.6429, 0.5, 0.5714, 0.5312, 0.6429, 0.5312, 0.7143, 0.5, 0.7143, 0.5, 0.6429, 0.5312, 0.7143, 0.5312, 0.7857, 0.5, 0.7857, 0.5, 0.7143, 0.5312, 0.7857, 0.5312, 0.8571, 0.5, 0.8571, 0.5, 0.7857, 0.5312, 0.9286, 0.5312, 0.9286, 0.5, 0.9286, 0.5, 0.9286, 0.5625, 0.5, 0.5625, 0.5714, 0.5312, 0.5714, 0.5312, 0.5, 0.5625, 0.5714, 0.5625, 0.6429, 0.5312, 0.6429, 0.5312, 0.5714, 0.5625, 0.6429, 0.5625, 0.7143, 0.5312, 0.7143, 0.5312, 0.6429, 0.5625, 0.7143, 0.5625, 0.7857, 0.5312, 0.7857, 0.5312, 0.7143, 0.5625, 0.7857, 0.5625, 0.8571, 0.5312, 0.8571, 0.5312, 0.7857, 0.5625, 0.9286, 0.5625, 0.9286, 0.5312, 0.9286, 0.5312, 0.9286, 0.5938, 0.5, 0.5938, 0.5714, 0.5625, 0.5714, 0.5625, 0.5, 0.5938, 0.5714, 0.5938, 0.6429, 0.5625, 0.6429, 0.5625, 0.5714, 0.5938, 0.6429, 0.5938, 0.7143, 0.5625, 0.7143, 0.5625, 0.6429, 0.5938, 0.7143, 0.5938, 0.7857, 0.5625, 0.7857, 0.5625, 0.7143, 0.5938, 0.7857, 0.5938, 0.8571, 0.5625, 0.8571, 0.5625, 0.7857, 0.5938, 0.9286, 0.5938, 0.9286, 0.5625, 0.9286, 0.5625, 0.9286, 0.625, 0.5, 0.625, 0.5714, 0.5938, 0.5714, 0.5938, 0.5, 0.625, 0.5714, 0.625, 0.6429, 0.5938, 0.6429, 0.5938, 0.5714, 0.625, 0.6429, 0.625, 0.7143, 0.5938, 0.7143, 0.5938, 0.6429, 0.625, 0.7143, 0.625, 0.7857, 0.5938, 0.7857, 0.5938, 0.7143, 0.625, 0.7857, 0.625, 0.8571, 0.5938, 0.8571, 0.5938, 0.7857, 0.625, 0.9286, 0.625, 0.9286, 0.5938, 0.9286, 0.5938, 0.9286, 0.6562, 0.5, 0.6562, 0.5714, 0.625, 0.5714, 0.625, 0.5, 0.6562, 0.5714, 0.6562, 0.6429, 0.625, 0.6429, 0.625, 0.5714, 0.6562, 0.6429, 0.6563, 0.7143, 0.625, 0.7143, 0.625, 0.6429, 0.6563, 0.7143, 0.6563, 0.7857, 0.625, 0.7857, 0.625, 0.7143, 0.6563, 0.7857, 0.6562, 0.8571, 0.625, 0.8571, 0.625, 0.7857, 0.6562, 0.9286, 0.6562, 0.9286, 0.625, 0.9286, 0.625, 0.9286, 0.6875, 0.5, 0.6875, 0.5714, 0.6562, 0.5714, 0.6562, 0.5, 0.6875, 0.5714, 0.6875, 0.6429, 0.6562, 0.6429, 0.6562, 0.5714, 0.6875, 0.6429, 0.6875, 0.7143, 0.6563, 0.7143, 0.6562, 0.6429, 0.6875, 0.7143, 0.6875, 0.7857, 0.6563, 0.7857, 0.6563, 0.7143, 0.6875, 0.7857, 0.6875, 0.8571, 0.6562, 0.8571, 0.6563, 0.7857, 0.6875, 0.9286, 0.6875, 0.9286, 0.6562, 0.9286, 0.6562, 0.9286, 0.7188, 0.5, 0.7188, 0.5714, 0.6875, 0.5714, 0.6875, 0.5, 0.7188, 0.5714, 0.7188, 0.6429, 0.6875, 0.6429, 0.6875, 0.5714, 0.7188, 0.6429, 0.7188, 0.7143, 0.6875, 0.7143, 0.6875, 0.6429, 0.7188, 0.7143, 0.7188, 0.7857, 0.6875, 0.7857, 0.6875, 0.7143, 0.7188, 0.7857, 0.7188, 0.8571, 0.6875, 0.8571, 0.6875, 0.7857, 0.7188, 0.9286, 0.7188, 0.9286, 0.6875, 0.9286, 0.6875, 0.9286, 0.75, 0.5, 0.75, 0.5714, 0.7188, 0.5714, 0.7188, 0.5, 0.75, 0.5714, 0.75, 0.6429, 0.7188, 0.6429, 0.7188, 0.5714, 0.75, 0.6429, 0.75, 0.7143, 0.7188, 0.7143, 0.7188, 0.6429, 0.75, 0.7143, 0.75, 0.7857, 0.7188, 0.7857, 0.7188, 0.7143, 0.75, 0.7857, 0.75, 0.8571, 0.7188, 0.8571, 0.7188, 0.7857, 0.75, 0.9286, 0.75, 0.9286, 0.7188, 0.9286, 0.7188, 0.9286, 0.7812, 0.5, 0.7812, 0.5714, 0.75, 0.5714, 0.75, 0.5, 0.7812, 0.5714, 0.7812, 0.6429, 0.75, 0.6429, 0.75, 0.5714, 0.7812, 0.6429, 0.7812, 0.7143, 0.75, 0.7143, 0.75, 0.6429, 0.7812, 0.7143, 0.7812, 0.7857, 0.75, 0.7857, 0.75, 0.7143, 0.7812, 0.7857, 0.7812, 0.8571, 0.75, 0.8571, 0.75, 0.7857, 0.7813, 0.9286, 0.7812, 0.9286, 0.75, 0.9286, 0.75, 0.9286, 0.8125, 0.5, 0.8125, 0.5714, 0.7812, 0.5714, 0.7812, 0.5, 0.8125, 0.5714, 0.8125, 0.6429, 0.7812, 0.6429, 0.7812, 0.5714, 0.8125, 0.6429, 0.8125, 0.7143, 0.7812, 0.7143, 0.7812, 0.6429, 0.8125, 0.7143, 0.8125, 0.7857, 0.7812, 0.7857, 0.7812, 0.7143, 0.8125, 0.7857, 0.8125, 0.8571, 0.7812, 0.8571, 0.7812, 0.7857, 0.8125, 0.9286, 0.8125, 0.9286, 0.7812, 0.9286, 0.7813, 0.9286, 0.8438, 0.5, 0.8438, 0.5714, 0.8125, 0.5714, 0.8125, 0.5, 0.8438, 0.5714, 0.8437, 0.6429, 0.8125, 0.6429, 0.8125, 0.5714, 0.8437, 0.6429, 0.8438, 0.7143, 0.8125, 0.7143, 0.8125, 0.6429, 0.8438, 0.7143, 0.8438, 0.7857, 0.8125, 0.7857, 0.8125, 0.7143, 0.8438, 0.7857, 0.8438, 0.8571, 0.8125, 0.8571, 0.8125, 0.7857, 0.8438, 0.9286, 0.8438, 0.9286, 0.8125, 0.9286, 0.8125, 0.9286, 0.875, 0.5, 0.875, 0.5714, 0.8438, 0.5714, 0.8438, 0.5, 0.875, 0.5714, 0.875, 0.6429, 0.8437, 0.6429, 0.8438, 0.5714, 0.875, 0.6429, 0.875, 0.7143, 0.8438, 0.7143, 0.8437, 0.6429, 0.875, 0.7143, 0.875, 0.7857, 0.8438, 0.7857, 0.8438, 0.7143, 0.875, 0.7857, 0.875, 0.8571, 0.8438, 0.8571, 0.8438, 0.7857, 0.875, 0.9286, 0.875, 0.9286, 0.8438, 0.9286, 0.8438, 0.9286, 0.9062, 0.5, 0.9062, 0.5714, 0.875, 0.5714, 0.875, 0.5, 0.9062, 0.5714, 0.9062, 0.6429, 0.875, 0.6429, 0.875, 0.5714, 0.9062, 0.6429, 0.9062, 0.7143, 0.875, 0.7143, 0.875, 0.6429, 0.9062, 0.7143, 0.9062, 0.7857, 0.875, 0.7857, 0.875, 0.7143, 0.9062, 0.7857, 0.9062, 0.8571, 0.875, 0.8571, 0.875, 0.7857, 0.9063, 0.9286, 0.9062, 0.9286, 0.875, 0.9286, 0.875, 0.9286, 0.9375, 0.5, 0.9375, 0.5714, 0.9062, 0.5714, 0.9062, 0.5, 0.9375, 0.5714, 0.9375, 0.6429, 0.9062, 0.6429, 0.9062, 0.5714, 0.9375, 0.6429, 0.9375, 0.7143, 0.9062, 0.7143, 0.9062, 0.6429, 0.9375, 0.7143, 0.9375, 0.7857, 0.9062, 0.7857, 0.9062, 0.7143, 0.9375, 0.7857, 0.9375, 0.8571, 0.9062, 0.8571, 0.9062, 0.7857, 0.9375, 0.9286, 0.9375, 0.9286, 0.9062, 0.9286, 0.9063, 0.9286, 0.9688, 0.5, 0.9688, 0.5714, 0.9375, 0.5714, 0.9375, 0.5, 0.9688, 0.5714, 0.9688, 0.6429, 0.9375, 0.6429, 0.9375, 0.5714, 0.9688, 0.6429, 0.9688, 0.7143, 0.9375, 0.7143, 0.9375, 0.6429, 0.9688, 0.7143, 0.9688, 0.7857, 0.9375, 0.7857, 0.9375, 0.7143, 0.9688, 0.7857, 0.9688, 0.8571, 0.9375, 0.8571, 0.9375, 0.7857, 0.9688, 0.9286, 0.9688, 0.9286, 0.9375, 0.9286, 0.9375, 0.9286, 1.0, 0.5, 1.0, 0.5714, 0.9688, 0.5714, 0.9688, 0.5, 1.0, 0.5714, 1.0, 0.6429, 0.9688, 0.6429, 0.9688, 0.5714, 1.0, 0.6429, 1.0, 0.7143, 0.9688, 0.7143, 0.9688, 0.6429, 1.0, 0.7143, 1.0, 0.7857, 0.9688, 0.7857, 0.9688, 0.7143, 1.0, 0.7857, 1.0, 0.8571, 0.9688, 0.8571, 0.9688, 0.7857, 1.0, 0.9286, 1.0, 0.9286, 0.9688, 0.9286, 0.9688, 0.9286, 0.25, 0.49, 0.2968, 0.4854, 0.2968, 0.4854, 0.25, 0.49, 0.2968, 0.4854, 0.3418, 0.4717, 0.3418, 0.4717, 0.2968, 0.4854, 0.3418, 0.4717, 0.3833, 0.4496, 0.3833, 0.4496, 0.3418, 0.4717, 0.3833, 0.4496, 0.4197, 0.4197, 0.4197, 0.4197, 0.3833, 0.4496, 0.4197, 0.4197, 0.4496, 0.3833, 0.4496, 0.3833, 0.4197, 0.4197, 0.4496, 0.3833, 0.4717, 0.3418, 0.4717, 0.3418, 0.4496, 0.3833, 0.4717, 0.3418, 0.4854, 0.2968, 0.4854, 0.2968, 0.4717, 0.3418, 0.4854, 0.2968, 0.49, 0.25, 0.49, 0.25, 0.4854, 0.2968, 0.49, 0.25, 0.4854, 0.2032, 0.4854, 0.2032, 0.49, 0.25, 0.4854, 0.2032, 0.4717, 0.1582, 0.4717, 0.1582, 0.4854, 0.2032, 0.4717, 0.1582, 0.4496, 0.1167, 0.4496, 0.1167, 0.4717, 0.1582, 0.4496, 0.1167, 0.4197, 0.08029, 0.4197, 0.08029, 0.4496, 0.1167, 0.4197, 0.08029, 0.3833, 0.05045, 0.3833, 0.05045, 0.4197, 0.08029, 0.3833, 0.05045, 0.3418, 0.02827, 0.3418, 0.02827, 0.3833, 0.05045, 0.3418, 0.02827, 0.2968, 0.01461, 0.2968, 0.01461, 0.3418, 0.02827, 0.2968, 0.01461, 0.25, 0.01, 0.25, 0.01, 0.2968, 0.01461, 0.25, 0.01, 0.2032, 0.01461, 0.2032, 0.01461, 0.25, 0.01, 0.2032, 0.01461, 0.1582, 0.02827, 0.1582, 0.02827, 0.2032, 0.01461, 0.1582, 0.02827, 0.1167, 0.05045, 0.1167, 0.05045, 0.1582, 0.02827, 0.1167, 0.05045, 0.08029, 0.08029, 0.08029, 0.08029, 0.1167, 0.05045, 0.08029, 0.08029, 0.05045, 0.1167, 0.05045, 0.1167, 0.08029, 0.08029, 0.05045, 0.1167, 0.02827, 0.1582, 0.02827, 0.1582, 0.05045, 0.1167, 0.02827, 0.1582, 0.01461, 0.2032, 0.01461, 0.2032, 0.02827, 0.1582, 0.01461, 0.2032, 0.01, 0.25, 0.01, 0.25, 0.01461, 0.2032, 0.01, 0.25, 0.01461, 0.2968, 0.01461, 0.2968, 0.01, 0.25, 0.01461, 0.2968, 0.02827, 0.3418, 0.02827, 0.3418, 0.01461, 0.2968, 0.02827, 0.3418, 0.05045, 0.3833, 0.05045, 0.3833, 0.02827, 0.3418, 0.05045, 0.3833, 0.08029, 0.4197, 0.08029, 0.4197, 0.05045, 0.3833, 0.08029, 0.4197, 0.1167, 0.4496, 0.1167, 0.4496, 0.08029, 0.4197, 0.1167, 0.4496, 0.1582, 0.4717, 0.1582, 0.4717, 0.1167, 0.4496, 0.1582, 0.4717, 0.2032, 0.4854, 0.2032, 0.4854, 0.1582, 0.4717, 0.2032, 0.4854, 0.25, 0.49, 0.25, 0.49, 0.2032, 0.4854, 0.25, 0.49, 0.2968, 0.4854, 0.2968, 0.4854, 0.25, 0.49, 0.2968, 0.4854, 0.3418, 0.4717, 0.3418, 0.4717, 0.2968, 0.4854, 0.3418, 0.4717, 0.3833, 0.4496, 0.3833, 0.4496, 0.3418, 0.4717, 0.3833, 0.4496, 0.4197, 0.4197, 0.4197, 0.4197, 0.3833, 0.4496, 0.4197, 0.4197, 0.4496, 0.3833, 0.4496, 0.3833, 0.4197, 0.4197, 0.4496, 0.3833, 0.4717, 0.3418, 0.4717, 0.3418, 0.4496, 0.3833, 0.4717, 0.3418, 0.4854, 0.2968, 0.4854, 0.2968, 0.4717, 0.3418, 0.4854, 0.2968, 0.49, 0.25, 0.49, 0.25, 0.4854, 0.2968, 0.49, 0.25, 0.4854, 0.2032, 0.4854, 0.2032, 0.49, 0.25, 0.4854, 0.2032, 0.4717, 0.1582, 0.4717, 0.1582, 0.4854, 0.2032, 0.4717, 0.1582, 0.4496, 0.1167, 0.4496, 0.1167, 0.4717, 0.1582, 0.4496, 0.1167, 0.4197, 0.08029, 0.4197, 0.08029, 0.4496, 0.1167, 0.4197, 0.08029, 0.3833, 0.05045, 0.3833, 0.05045, 0.4197, 0.08029, 0.3833, 0.05045, 0.3418, 0.02827, 0.3418, 0.02827, 0.3833, 0.05045, 0.3418, 0.02827, 0.2968, 0.01461, 0.2968, 0.01461, 0.3418, 0.02827, 0.2968, 0.01461, 0.25, 0.01, 0.25, 0.01, 0.2968, 0.01461, 0.25, 0.01, 0.2032, 0.01461, 0.2032, 0.01461, 0.25, 0.01, 0.2032, 0.01461, 0.1582, 0.02827, 0.1582, 0.02827, 0.2032, 0.01461, 0.1582, 0.02827, 0.1167, 0.05045, 0.1167, 0.05045, 0.1582, 0.02827, 0.1167, 0.05045, 0.08029, 0.08029, 0.08029, 0.08029, 0.1167, 0.05045, 0.08029, 0.08029, 0.05045, 0.1167, 0.05045, 0.1167, 0.08029, 0.08029, 0.05045, 0.1167, 0.02827, 0.1582, 0.02827, 0.1582, 0.05045, 0.1167, 0.02827, 0.1582, 0.01461, 0.2032, 0.01461, 0.2032, 0.02827, 0.1582, 0.01461, 0.2032, 0.01, 0.25, 0.01, 0.25, 0.01461, 0.2032, 0.01, 0.25, 0.01461, 0.2968, 0.01461, 0.2968, 0.01, 0.25, 0.01461, 0.2968, 0.02827, 0.3418, 0.02827, 0.3418, 0.01461, 0.2968, 0.02827, 0.3418, 0.05045, 0.3833, 0.05045, 0.3833, 0.02827, 0.3418, 0.05045, 0.3833, 0.08029, 0.4197, 0.08029, 0.4197, 0.05045, 0.3833, 0.08029, 0.4197, 0.1167, 0.4496, 0.1167, 0.4496, 0.08029, 0.4197, 0.1167, 0.4496, 0.1582, 0.4717, 0.1582, 0.4717, 0.1167, 0.4496, 0.1582, 0.4717, 0.2032, 0.4854, 0.2032, 0.4854, 0.1582, 0.4717, 0.2032, 0.4854, 0.25, 0.49, 0.25, 0.49, 0.2032, 0.4854, 1.0, 0.8571, 1.0, 0.9286, 0.9688, 0.9286, 0.9688, 0.8571, 0.9688, 0.8571, 0.9688, 0.9286, 0.9375, 0.9286, 0.9375, 0.8571, 0.9375, 0.8571, 0.9375, 0.9286, 0.9063, 0.9286, 0.9062, 0.8571, 0.9062, 0.8571, 0.9063, 0.9286, 0.875, 0.9286, 0.875, 0.8571, 0.875, 0.8571, 0.875, 0.9286, 0.8438, 0.9286, 0.8438, 0.8571, 0.8438, 0.8571, 0.8438, 0.9286, 0.8125, 0.9286, 0.8125, 0.8571, 0.8125, 0.8571, 0.8125, 0.9286, 0.7813, 0.9286, 0.7812, 0.8571, 0.7812, 0.8571, 0.7813, 0.9286, 0.75, 0.9286, 0.75, 0.8571, 0.75, 0.8571, 0.75, 0.9286, 0.7188, 0.9286, 0.7188, 0.8571, 0.7188, 0.8571, 0.7188, 0.9286, 0.6875, 0.9286, 0.6875, 0.8571, 0.6875, 0.8571, 0.6875, 0.9286, 0.6562, 0.9286, 0.6562, 0.8571, 0.6562, 0.8571, 0.6562, 0.9286, 0.625, 0.9286, 0.625, 0.8571, 0.625, 0.8571, 0.625, 0.9286, 0.5938, 0.9286, 0.5938, 0.8571, 0.5938, 0.8571, 0.5938, 0.9286, 0.5625, 0.9286, 0.5625, 0.8571, 0.5625, 0.8571, 0.5625, 0.9286, 0.5312, 0.9286, 0.5312, 0.8571, 0.5312, 0.8571, 0.5312, 0.9286, 0.5, 0.9286, 0.5, 0.8571, 0.5, 0.8571, 0.5, 0.9286, 0.4688, 0.9286, 0.4688, 0.8571, 0.4688, 0.8571, 0.4688, 0.9286, 0.4375, 0.9286, 0.4375, 0.8571, 0.4375, 0.8571, 0.4375, 0.9286, 0.4062, 0.9286, 0.4062, 0.8571, 0.4062, 0.8571, 0.4062, 0.9286, 0.375, 0.9286, 0.375, 0.8571, 0.375, 0.8571, 0.375, 0.9286, 0.3438, 0.9286, 0.3437, 0.8571, 0.3437, 0.8571, 0.3438, 0.9286, 0.3125, 0.9286, 0.3125, 0.8571, 0.3125, 0.8571, 0.3125, 0.9286, 0.2812, 0.9286, 0.2812, 0.8571, 0.2812, 0.8571, 0.2812, 0.9286, 0.25, 0.9286, 0.25, 0.8571, 0.25, 0.8571, 0.25, 0.9286, 0.2187, 0.9286, 0.2188, 0.8571, 0.2188, 0.8571, 0.2187, 0.9286, 0.1875, 0.9286, 0.1875, 0.8571, 0.1875, 0.8571, 0.1875, 0.9286, 0.1562, 0.9286, 0.1562, 0.8571, 0.1562, 0.8571, 0.1562, 0.9286, 0.125, 0.9286, 0.125, 0.8571, 0.125, 0.8571, 0.125, 0.9286, 0.09375, 0.9286, 0.09375, 0.8571, 0.09375, 0.8571, 0.09375, 0.9286, 0.0625, 0.9286, 0.0625, 0.8571, 0.0625, 0.8571, 0.0625, 0.9286, 0.03125, 0.9286, 0.03125, 0.8571, 0.03125, 0.8571, 0.03125, 0.9286, 0.0, 0.9286, 0.0, 0.8571, 0.75, 0.49, 0.7968, 0.4854, 0.8418, 0.4717, 0.8833, 0.4496, 0.9197, 0.4197, 0.9496, 0.3833, 0.9717, 0.3418, 0.9854, 0.2968, 0.99, 0.25, 0.9854, 0.2032, 0.9717, 0.1582, 0.9496, 0.1167, 0.9197, 0.08029, 0.8833, 0.05045, 0.8418, 0.02827, 0.7968, 0.01461, 0.75, 0.01, 0.7032, 0.01461, 0.6582, 0.02827, 0.6167, 0.05045, 0.5803, 0.08029, 0.5504, 0.1167, 0.5283, 0.1582, 0.5146, 0.2032, 0.51, 0.25, 0.5146, 0.2968, 0.5283, 0.3418, 0.5504, 0.3833, 0.5803, 0.4197, 0.6167, 0.4496, 0.6582, 0.4717, 0.7032, 0.4854, 0.1875, 0.5, 0.1562, 0.5, 0.1562, 0.5, 0.1875, 0.5, 0.875, 0.5, 0.8438, 0.5, 0.8438, 0.5, 0.875, 0.5, 0.5938, 0.5, 0.5625, 0.5, 0.5625, 0.5, 0.5938, 0.5, 0.3125, 0.5, 0.2812, 0.5, 0.2812, 0.5, 0.3125, 0.5, 1.0, 0.5, 0.9688, 0.5, 0.9688, 0.5, 1.0, 0.5, 0.03125, 0.5, 0.0, 0.5, 0.0, 0.5, 0.03125, 0.5, 0.7188, 0.5, 0.6875, 0.5, 0.6875, 0.5, 0.7188, 0.5, 0.4375, 0.5, 0.4062, 0.5, 0.4062, 0.5, 0.4375, 0.5, 0.1562, 0.5, 0.125, 0.5, 0.125, 0.5, 0.1562, 0.5, 0.8438, 0.5, 0.8125, 0.5, 0.8125, 0.5, 0.8438, 0.5, 0.5625, 0.5, 0.5312, 0.5, 0.5312, 0.5, 0.5625, 0.5, 0.2812, 0.5, 0.25, 0.5, 0.25, 0.5, 0.2812, 0.5, 0.9688, 0.5, 0.9375, 0.5, 0.9375, 0.5, 0.9688, 0.5, 0.6875, 0.5, 0.6562, 0.5, 0.6562, 0.5, 0.6875, 0.5, 0.4062, 0.5, 0.375, 0.5, 0.375, 0.5, 0.4062, 0.5, 0.125, 0.5, 0.09375, 0.5, 0.09375, 0.5, 0.125, 0.5, 0.8125, 0.5, 0.7812, 0.5, 0.7812, 0.5, 0.8125, 0.5, 0.5312, 0.5, 0.5, 0.5, 0.5, 0.5, 0.5312, 0.5, 0.25, 0.5, 0.2188, 0.5, 0.2188, 0.5, 0.25, 0.5, 0.9375, 0.5, 0.9062, 0.5, 0.9062, 0.5, 0.9375, 0.5, 0.6562, 0.5, 0.625, 0.5, 0.625, 0.5, 0.6562, 0.5, 0.375, 0.5, 0.3438, 0.5, 0.3438, 0.5, 0.375, 0.5, 0.09375, 0.5, 0.0625, 0.5, 0.0625, 0.5, 0.09375, 0.5, 0.7812, 0.5, 0.75, 0.5, 0.75, 0.5, 0.7812, 0.5, 0.5, 0.5, 0.4688, 0.5, 0.4688, 0.5, 0.5, 0.5, 0.2188, 0.5, 0.1875, 0.5, 0.1875, 0.5, 0.2188, 0.5, 0.9062, 0.5, 0.875, 0.5, 0.875, 0.5, 0.9062, 0.5, 0.625, 0.5, 0.5938, 0.5, 0.5938, 0.5, 0.625, 0.5, 0.3438, 0.5, 0.3125, 0.5, 0.3125, 0.5, 0.3438, 0.5, 0.0625, 0.5, 0.03125, 0.5, 0.03125, 0.5, 0.0625, 0.5, 0.75, 0.5, 0.7188, 0.5, 0.7188, 0.5, 0.75, 0.5, 0.7968, 0.4854, 0.75, 0.49, 0.75, 0.49, 0.7968, 0.4854, 0.8418, 0.4717, 0.7968, 0.4854, 0.7968, 0.4854, 0.8418, 0.4717, 0.8833, 0.4496, 0.8418, 0.4717, 0.8418, 0.4717, 0.8833, 0.4496, 0.9197, 0.4197, 0.8833, 0.4496, 0.8833, 0.4496, 0.9197, 0.4197, 0.9496, 0.3833, 0.9197, 0.4197, 0.9197, 0.4197, 0.9496, 0.3833, 0.9717, 0.3418, 0.9496, 0.3833, 0.9496, 0.3833, 0.9717, 0.3418, 0.9854, 0.2968, 0.9717, 0.3418, 0.9717, 0.3418, 0.9854, 0.2968, 0.99, 0.25, 0.9854, 0.2968, 0.9854, 0.2968, 0.99, 0.25, 0.9854, 0.2032, 0.99, 0.25, 0.99, 0.25, 0.9854, 0.2032, 0.9717, 0.1582, 0.9854, 0.2032, 0.9854, 0.2032, 0.9717, 0.1582, 0.9496, 0.1167, 0.9717, 0.1582, 0.9717, 0.1582, 0.9496, 0.1167, 0.9197, 0.08029, 0.9496, 0.1167, 0.9496, 0.1167, 0.9197, 0.08029, 0.8833, 0.05045, 0.9197, 0.08029, 0.9197, 0.08029, 0.8833, 0.05045, 0.8418, 0.02827, 0.8833, 0.05045, 0.8833, 0.05045, 0.8418, 0.02827, 0.7968, 0.01461, 0.8418, 0.02827, 0.8418, 0.02827, 0.7968, 0.01461, 0.75, 0.01, 0.7968, 0.01461, 0.7968, 0.01461, 0.75, 0.01, 0.7032, 0.01461, 0.75, 0.01, 0.75, 0.01, 0.7032, 0.01461, 0.6582, 0.02827, 0.7032, 0.01461, 0.7032, 0.01461, 0.6582, 0.02827, 0.6167, 0.05045, 0.6582, 0.02827, 0.6582, 0.02827, 0.6167, 0.05045, 0.5803, 0.08029, 0.6167, 0.05045, 0.6167, 0.05045, 0.5803, 0.08029, 0.5504, 0.1167, 0.5803, 0.08029, 0.5803, 0.08029, 0.5504, 0.1167, 0.5283, 0.1582, 0.5504, 0.1167, 0.5504, 0.1167, 0.5283, 0.1582, 0.5146, 0.2032, 0.5283, 0.1582, 0.5283, 0.1582, 0.5146, 0.2032, 0.51, 0.25, 0.5146, 0.2032, 0.5146, 0.2032, 0.51, 0.25, 0.5146, 0.2968, 0.51, 0.25, 0.51, 0.25, 0.5146, 0.2968, 0.5283, 0.3418, 0.5146, 0.2968, 0.5146, 0.2968, 0.5283, 0.3418, 0.5504, 0.3833, 0.5283, 0.3418, 0.5283, 0.3418, 0.5504, 0.3833, 0.5803, 0.4197, 0.5504, 0.3833, 0.5504, 0.3833, 0.5803, 0.4197, 0.6167, 0.4496, 0.5803, 0.4197, 0.5803, 0.4197, 0.6167, 0.4496, 0.6582, 0.4717, 0.6167, 0.4496, 0.6167, 0.4496, 0.6582, 0.4717, 0.7032, 0.4854, 0.6582, 0.4717, 0.6582, 0.4717, 0.7032, 0.4854, 0.75, 0.49, 0.7032, 0.4854, 0.7032, 0.4854, 0.75, 0.49, 1.0, 0.5, 1.0, 0.5, 0.9688, 0.5, 0.9688, 0.5, 0.9688, 0.5, 0.9688, 0.5, 0.9375, 0.5, 0.9375, 0.5, 0.9375, 0.5, 0.9375, 0.5, 0.9062, 0.5, 0.9062, 0.5, 0.9062, 0.5, 0.9062, 0.5, 0.875, 0.5, 0.875, 0.5, 0.875, 0.5, 0.875, 0.5, 0.8438, 0.5, 0.8438, 0.5, 0.8438, 0.5, 0.8438, 0.5, 0.8125, 0.5, 0.8125, 0.5, 0.8125, 0.5, 0.8125, 0.5, 0.7812, 0.5, 0.7812, 0.5, 0.7812, 0.5, 0.7812, 0.5, 0.75, 0.5, 0.75, 0.5, 0.75, 0.5, 0.75, 0.5, 0.7188, 0.5, 0.7188, 0.5, 0.7188, 0.5, 0.7188, 0.5, 0.6875, 0.5, 0.6875, 0.5, 0.6875, 0.5, 0.6875, 0.5, 0.6562, 0.5, 0.6562, 0.5, 0.6562, 0.5, 0.6562, 0.5, 0.625, 0.5, 0.625, 0.5, 0.625, 0.5, 0.625, 0.5, 0.5938, 0.5, 0.5938, 0.5, 0.5938, 0.5, 0.5938, 0.5, 0.5625, 0.5, 0.5625, 0.5, 0.5625, 0.5, 0.5625, 0.5, 0.5312, 0.5, 0.5312, 0.5, 0.5312, 0.5, 0.5312, 0.5, 0.5, 0.5, 0.5, 0.5, 0.5, 0.5, 0.5, 0.5, 0.4687, 0.5, 0.4688, 0.5, 0.4688, 0.5, 0.4687, 0.5, 0.4375, 0.5, 0.4375, 0.5, 0.4375, 0.5, 0.4375, 0.5, 0.4062, 0.5, 0.4062, 0.5, 0.4062, 0.5, 0.4062, 0.5, 0.375, 0.5, 0.375, 0.5, 0.375, 0.5, 0.375, 0.5, 0.3438, 0.5, 0.3438, 0.5, 0.3438, 0.5, 0.3438, 0.5, 0.3125, 0.5, 0.3125, 0.5, 0.3125, 0.5, 0.3125, 0.5, 0.2813, 0.5, 0.2812, 0.5, 0.2812, 0.5, 0.2813, 0.5, 0.25, 0.5, 0.25, 0.5, 0.25, 0.5, 0.25, 0.5, 0.2188, 0.5, 0.2188, 0.5, 0.2188, 0.5, 0.2188, 0.5, 0.1875, 0.5, 0.1875, 0.5, 0.1875, 0.5, 0.1875, 0.5, 0.1562, 0.5, 0.1562, 0.5, 0.1562, 0.5, 0.1562, 0.5, 0.125, 0.5, 0.125, 0.5, 0.125, 0.5, 0.125, 0.5, 0.09375, 0.5, 0.09375, 0.5, 0.09375, 0.5, 0.09375, 0.5, 0.0625, 0.5, 0.0625, 0.5, 0.0625, 0.5, 0.0625, 0.5, 0.03125, 0.5, 0.03125, 0.5, 0.03125, 0.5, 0.03125, 0.5, 0.0, 0.5, 0.0, 0.5])
me_x.use_remesh_fix_poles = True
me_x.use_remesh_preserve_attributes = False
me_x.update()

# ---- objects
ob_cube = bpy.data.objects.new('Cube', me_cube)
ob_light = bpy.data.objects.new('Light', light_light)
ob_camera = bpy.data.objects.new('Camera', cam_camera)
ob_x = bpy.data.objects.new('ทรงกระบอก', me_x)
ob_camera_001 = bpy.data.objects.new('Camera.001', cam_camera_001)

# ---- transforms, parenting, visibility, modifiers, constraints
ob_cube.location = (0.7508, 0.1681, 7.717)
ob_cube.rotation_euler = (0.00191, -0.0, 0.0)
ob_cube.scale = (0.449, 0.449, 0.449)
ob_cube.lock_rotations_4d = False
ob_cube.empty_display_type = 'ARROWS'
ob_cube.lineart.crease_threshold = 0.0
_m = ob_cube.modifiers.new('Subdivision', 'SUBSURF')
_m.levels = 3
_m.render_levels = 3
ob_light.location = (2.575, 0.6351, 10.36)
ob_light.rotation_euler = (0.6503, 0.05522, 1.866)
ob_light.scale = (0.4475, 0.4475, 0.4475)
ob_light.lock_rotations_4d = False
ob_light.empty_display_type = 'ARROWS'
ob_light.color = (0.0, 0.0, 0.0, 0.0)
ob_light.lineart.crease_threshold = 0.0
ob_camera.location = (26.59, -1.989, 5.755)
ob_camera.rotation_euler = (1.493, -1.455e-06, 1.604)
ob_camera.lock_rotations_4d = False
ob_camera.empty_display_type = 'ARROWS'
ob_camera.color = (0.0, 0.0, 0.0, 0.0)
ob_camera.display_type = 'WIRE'
ob_camera.lineart.crease_threshold = 0.0
ob_x.location = (0.7508, 0.1681, 7.717)
ob_x.rotation_euler = (0.00191, -0.0, 0.0)
ob_x.scale = (0.4475, 0.4475, 4.027)
_m = ob_x.modifiers.new('Subdivision', 'SUBSURF')
_m.levels = 3
_m.render_levels = 3
ob_camera_001.location = (0.6021, -7.925, -5.293)
ob_camera_001.rotation_euler = (2.987, -3.873e-07, -0.008865)
ob_camera_001.lock_rotations_4d = False
ob_camera_001.empty_display_type = 'ARROWS'
ob_camera_001.color = (0.0, 0.0, 0.0, 0.0)
ob_camera_001.display_type = 'WIRE'
ob_camera_001.lineart.crease_threshold = 0.0

# ---- collection membership
col_collection.objects.link(ob_cube)
col_collection.objects.link(ob_light)
col_collection.objects.link(ob_camera)
col_collection.objects.link(ob_x)
col_collection.objects.link(ob_camera_001)

# ---- scene / render settings (as saved in the file)
scene.camera = ob_camera
scene.frame_start = 1; scene.frame_end = 60; scene.frame_set(2)
scene.render.engine = 'BLENDER_EEVEE_NEXT'
scene.render.image_settings.file_format = 'FFMPEG'
scene.render.image_settings.color_mode = 'RGB'
scene.render.fps = 30
scene.cycles.sampling_pattern = 'TABULATED_SOBOL'
scene.cycles.use_light_tree = False
scene.view_settings.view_transform = 'Filmic'
bpy.context.view_layer.update()
